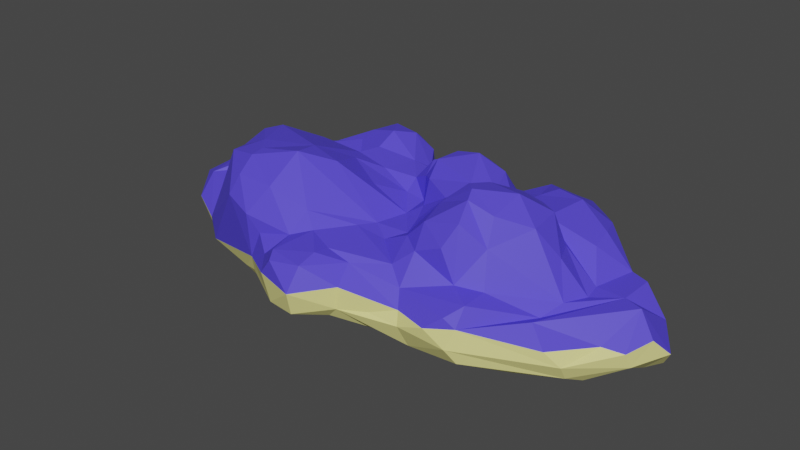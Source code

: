# Source: cloud_5.blend  (saved by Blender 3.6.11; exported with 4.5.12 LTS)
import bpy
from mathutils import Matrix  # noqa: F401  (used for matrix-valued properties, if any)

bpy.ops.wm.read_factory_settings(use_empty=True)
scene = bpy.context.scene
scene.name = 'Scene'

# ---- materials (node trees are filled in below, after node groups)
mat_material_001 = bpy.data.materials.new('Material.001')
mat_material_001.use_transparent_shadow = False
mat_material_002 = bpy.data.materials.new('Material.002')
mat_material_002.use_transparent_shadow = False

# ---- material node trees
mat_material_001.use_nodes = True; mat_material_001.node_tree.nodes.clear()
_N = mat_material_001.node_tree.nodes; _L = mat_material_001.node_tree.links
n0 = _N.new('ShaderNodeBsdfPrincipled'); n0.name = 'Principled BSDF'; n0.location = (10, 300)
n0.distribution = 'GGX'
n0.subsurface_method = 'RANDOM_WALK_SKIN'
n0.inputs[0].default_value = (0.8, 0.7579, 0.2715, 1.0)
n0.inputs[3].default_value = 1.45
n0.inputs[27].default_value = (0.0, 0.0, 0.0, 1.0)
n0.inputs[28].default_value = 1.0
n1 = _N.new('ShaderNodeOutputMaterial'); n1.name = 'Material Output'; n1.location = (300, 300)
_L.new(n0.outputs[0], n1.inputs[0])
n1.is_active_output = True
mat_material_002.use_nodes = True; mat_material_002.node_tree.nodes.clear()
_N = mat_material_002.node_tree.nodes; _L = mat_material_002.node_tree.links
n0 = _N.new('ShaderNodeBsdfPrincipled'); n0.name = 'Principled BSDF'; n0.location = (10, 300)
n0.distribution = 'GGX'
n0.subsurface_method = 'RANDOM_WALK_SKIN'
n0.inputs[0].default_value = (0.08932, 0.06337, 0.8, 1.0)
n0.inputs[3].default_value = 1.45
n0.inputs[27].default_value = (0.0, 0.0, 0.0, 1.0)
n0.inputs[28].default_value = 1.0
n1 = _N.new('ShaderNodeOutputMaterial'); n1.name = 'Material Output'; n1.location = (300, 300)
_L.new(n0.outputs[0], n1.inputs[0])
n1.is_active_output = True

# ---- world
world_world = bpy.data.worlds.new('World'); scene.world = world_world
world_world.use_nodes = True; world_world.node_tree.nodes.clear()
_N = world_world.node_tree.nodes; _L = world_world.node_tree.links
n0 = _N.new('ShaderNodeOutputWorld'); n0.name = 'World Output'; n0.location = (300, 300)
n1 = _N.new('ShaderNodeBackground'); n1.name = 'Background'; n1.location = (10, 300)
n1.inputs[0].default_value = (0.05088, 0.05088, 0.05088, 1.0)
_L.new(n1.outputs[0], n0.inputs[0])
n0.is_active_output = True
world_world.color = (0.05088, 0.05088, 0.05088)
world_world.use_sun_shadow = False
world_world.sun_shadow_jitter_overblur = 0.0

# ---- meshes
me_mesh = bpy.data.meshes.new('Mesh')
me_mesh.from_pydata([(-62.85, 1.844, -36.44), (-7.409, 7.354, -77.95), (-93.54, 11.67, -82.7), (201.8, 5.819, -4.793), (-209.4, 11.08, -33.19), (-171.4, 20.65, 73.46), (-152.2, 28.98, -107.4), (271.2, 25.02, -76.88), (75.58, 41.04, -158.0), (67.61, 42.21, 127.8), (-80.69, 34.51, 132.9), (247.2, 20.36, -82.81), (228.1, 30.99, 86.75), (-177.6, 54.82, -130.1), (-329.5, 36.87, -40.11), (-119.3, 70.97, 134.5), (34.48, 65.26, 152.1), (-31.77, 49.54, -152.1), (-346.2, 30.22, -8.685), (-281.8, 41.86, 56.56), (-2.623, 60.37, 186.3), (320.2, 55.98, -76.55), (-235.1, 75.8, -108.8), (-269.3, 74.57, -67.9), (-344.6, 73.28, 1.015), (70.75, 69.98, 140.3), (145.6, 79.0, 138.9), (264.5, 88.85, -95.27), (-0.1887, 90.45, 194.4), (63.95, 107.3, -142.8), (-295.4, 95.63, -7.588), (227.9, 118.2, -73.32), (131.5, 134.5, -146.0), (-264.2, 78.64, 30.48), (0.9484, 124.5, 149.3), (-125.1, 125.9, 133.6), (115.8, 133.8, -88.54), (53.38, 156.0, -104.1), (-112.8, 161.7, -130.4), (-238.5, 148.8, 27.44), (221.6, 127.6, -8.15), (-27.0, 134.9, -94.64), (-135.8, 147.8, -86.18), (-211.8, 169.6, -16.91), (-53.68, 141.7, 103.0), (169.0, 147.7, 57.1), (64.87, 173.0, -90.8), (-7.509, 137.3, -86.55), (-38.78, 148.1, -75.91), (-102.8, 190.0, 65.66), (94.18, 162.6, 71.39), (167.6, 191.6, -1.894), (11.7, 156.1, -35.13), (-101.3, 153.2, -42.51), (46.2, 121.0, 41.37), (103.8, 174.1, -2.823), (32.32, 134.2, -4.746), (-10.58, 130.8, -26.53), (17.04, 0.0, -20.89), (287.8, 88.96, -38.48), (224.0, 123.6, -102.8), (172.7, 138.5, -131.0), (135.6, 112.8, -183.8), (105.0, 124.0, -170.2), (34.89, 111.2, -132.5), (-51.96, 99.95, -137.2), (-139.7, 104.3, -143.6), (-261.9, 86.96, -45.35), (-259.1, 93.52, -25.97), (-210.3, 164.3, 71.17), (-261.3, 54.73, 71.86), (-46.11, 119.4, 167.3), (2.465, 119.0, 175.7), (28.87, 110.4, 123.8), (-167.1, 121.9, -132.0), (-181.6, 132.4, -88.24), (-222.7, 111.1, -96.34), (-247.7, 102.3, 28.95), (-166.5, 134.0, 121.5), (-103.8, 107.2, 133.3), (-35.49, 125.4, 113.1), (70.3, 112.5, 98.32), (92.82, 96.53, 112.3), (147.2, 108.3, 86.2), (231.1, 80.02, 43.18), (177.5, 104.3, 72.15), (240.7, 88.37, 12.43), (179.2, 129.5, -60.77), (159.6, 133.4, -76.02), (116.8, 129.4, -124.9), (84.93, 122.7, -126.4), (-88.67, 145.7, -148.1), (-148.0, 137.7, -119.8), (-221.7, 135.4, -45.12), (-234.7, 135.9, 56.92), (-162.1, 175.6, 84.51), (-158.5, 159.3, 109.7), (-0.09344, 119.9, 125.8), (253.1, 85.73, -18.67), (206.1, 124.2, -43.12), (-69.17, 164.6, -116.2), (-224.9, 167.4, 3.599), (92.95, 131.8, 86.42), (198.9, 164.1, 11.16), (129.9, 157.5, -46.82), (28.05, 162.0, -101.3), (-88.35, 169.5, -93.7), (-90.99, 155.0, -68.31), (-115.4, 142.6, -59.55), (-182.8, 176.6, 43.27), (-160.6, 178.8, 67.76), (30.3, 116.4, 64.0), (128.5, 146.9, 85.79), (140.7, 174.5, 71.59), (165.7, 180.3, 42.04), (149.1, 176.4, -37.63), (68.04, 191.5, -64.09), (26.65, 180.9, -38.41), (2.081, 165.1, -61.87), (68.1, 135.9, 68.85), (86.94, 169.8, 33.25), (128.5, 198.4, 32.42), (124.7, 191.1, -7.216), (90.41, 175.6, -19.01), (18.17, 129.6, -23.26), (-86.1, 158.0, -17.61), (-70.62, 174.9, 32.75), (4.242, 122.2, 46.48), (40.87, 126.9, 17.55), (-12.42, 142.8, -46.19), (-54.74, 147.2, -36.22), (-36.32, 145.0, 4.539), (13.48, 121.4, 3.938), (107.7, 4.668, 14.69), (-65.78, 0.5002, -1.899), (10.85, 1.15, 27.09), (122.5, 7.527, -43.41), (69.55, 7.889, -70.34), (-147.1, 7.289, 12.87), (-63.57, 4.422, 43.06), (36.96, 7.691, 63.54), (-56.84, 12.18, 77.75), (174.2, 12.9, 43.89), (187.2, 21.25, -79.0), (-5.571, 17.19, -108.4), (-65.49, 21.96, -114.8), (-151.3, 7.772, -25.52), (-208.0, 9.518, 17.86), (47.73, 16.65, 90.86), (208.2, 42.41, -121.1), (-50.39, 26.15, 111.9), (133.4, 22.71, 83.05), (-229.3, 22.24, -67.82), (-75.84, 35.09, -133.4), (214.4, 31.97, 76.13), (-257.6, 19.89, 64.79), (-149.5, 40.75, 116.6), (262.2, 22.52, 41.69), (-232.8, 43.55, -102.5), (-292.2, 17.16, -6.561), (-46.77, 45.56, 154.1), (20.75, 50.77, 148.9), (115.0, 36.98, 124.3), (169.1, 34.84, 109.4), (285.9, 20.27, 36.77), (146.2, 56.58, -148.9), (-277.1, 38.48, -71.51), (-325.8, 24.59, -27.46), (-282.2, 20.6, 45.84), (-119.7, 51.45, 131.4), (276.6, 30.39, 59.36), (267.8, 43.37, -97.22), (66.55, 68.82, -170.6), (-220.0, 68.47, -119.7), (-322.7, 19.21, 21.45), (184.9, 45.83, 129.5), (175.8, 64.61, 140.2), (326.0, 38.96, 8.664), (321.7, 16.69, -31.32), (301.9, 46.38, -94.61), (214.6, 69.75, -131.4), (143.8, 84.78, -194.4), (100.6, 77.21, -188.6), (-78.22, 87.26, -142.1), (-288.9, 53.82, -65.1), (-319.1, 91.26, -29.8), (-351.5, 51.33, -7.395), (-322.8, 53.84, 37.75), (-40.48, 59.64, 181.0), (108.6, 64.51, 136.0), (277.0, 49.18, 70.29), (351.5, 46.86, -30.73), (289.1, 89.37, -84.92), (269.8, 64.26, -100.7), (-151.8, 76.2, -139.2), (35.64, 93.16, 150.6), (183.5, 88.17, 130.7), (298.3, 63.26, 27.35), (322.4, 58.23, 16.72), (312.7, 89.53, -29.06), (211.5, 117.9, -137.1), (184.8, 105.4, -171.0), (64.39, 91.51, -163.1), (-109.5, 91.76, -137.7), (-318.6, 83.71, 16.22), (-235.7, 38.41, 91.08), (-79.4, 94.84, 149.9), (-54.12, 92.49, 180.2), (104.3, 80.36, 128.8), (178.9, 105.3, 108.8), (236.9, 88.25, 67.08), (260.6, 67.7, 80.47), (-177.4, 20.48, -76.97), (261.9, 14.06, -6.183), (120.5, 56.16, -181.9), (-344.6, 39.98, 20.49), (320.1, 40.22, -73.27), (-341.2, 66.75, -34.48), (336.8, 20.93, -47.59), (-6.435, 80.13, -153.0), (339.2, 69.25, -10.02), (95.38, 99.52, -181.8), (166.6, 95.66, 130.2), (158.3, 112.9, -181.7), (-37.19, 114.6, 182.2), (-102.2, 114.1, -147.2), (-59.08, 117.9, 128.5), (249.9, 88.05, -40.67), (-48.94, 143.2, -127.0), (-127.8, 158.3, -100.7), (-242.7, 149.4, -0.7302), (-109.3, 157.2, 107.6), (169.7, 165.3, -47.46), (102.6, 175.9, -69.1), (12.33, 117.5, -113.3), (-168.5, 144.7, -56.32), (-159.4, 158.6, -39.62), (-112.0, 182.4, 27.59), (-6.907, 124.4, 69.13), (192.0, 164.1, -36.72), (118.7, 170.8, -27.16), (34.82, 184.0, -66.78), (26.36, 172.7, -66.56), (134.6, 192.2, 47.9), (114.6, 196.1, 19.18), (28.06, 161.8, -20.65), (70.32, 158.5, 2.821)], [], [(135, 58, 133), (134, 0, 58), (133, 58, 136), (58, 137, 136), (0, 137, 58), (1, 137, 0), (134, 139, 138), (135, 139, 134), (135, 140, 139), (133, 140, 135), (0, 2, 1), (134, 146, 0), (146, 2, 0), (138, 146, 134), (139, 140, 141), (133, 142, 140), (3, 133, 136), (3, 136, 143), (136, 137, 143), (1, 144, 137), (144, 1, 145), (2, 145, 1), (2, 146, 212), (4, 212, 146), (138, 147, 146), (139, 141, 138), (5, 138, 141), (150, 141, 148), (140, 148, 141), (140, 142, 148), (133, 3, 142), (149, 143, 137), (6, 145, 2), (146, 147, 4), (4, 147, 168), (138, 5, 147), (5, 141, 150), (151, 148, 142), (142, 3, 157), (143, 7, 3), (8, 149, 137), (137, 144, 8), (6, 2, 212), (152, 212, 4), (168, 147, 155), (5, 155, 147), (150, 156, 5), (9, 150, 148), (9, 148, 151), (151, 142, 157), (145, 8, 144), (153, 8, 145), (6, 153, 145), (159, 152, 4), (159, 4, 168), (5, 156, 155), (10, 156, 150), (162, 9, 151), (162, 151, 154), (151, 157, 154), (11, 7, 143), (153, 6, 158), (212, 158, 6), (152, 158, 212), (159, 166, 152), (12, 154, 157), (3, 213, 157), (213, 3, 7), (143, 149, 11), (149, 8, 165), (153, 17, 8), (153, 13, 17), (158, 152, 166), (167, 166, 159), (205, 155, 156), (150, 160, 10), (161, 160, 150), (9, 161, 150), (154, 163, 162), (175, 163, 154), (154, 12, 175), (157, 213, 164), (13, 153, 158), (166, 167, 14), (10, 169, 156), (15, 156, 169), (161, 9, 16), (16, 9, 162), (175, 12, 170), (157, 170, 12), (164, 170, 157), (11, 171, 7), (149, 171, 11), (172, 214, 8), (8, 214, 165), (17, 172, 8), (13, 183, 17), (173, 158, 166), (14, 167, 18), (159, 174, 167), (168, 174, 159), (18, 167, 174), (18, 174, 215), (168, 215, 174), (155, 215, 168), (19, 155, 205), (205, 156, 15), (10, 160, 169), (20, 160, 161), (20, 161, 16), (16, 162, 189), (176, 189, 162), (163, 175, 162), (162, 175, 176), (190, 176, 170), (176, 175, 170), (164, 177, 170), (177, 190, 170), (213, 177, 164), (177, 213, 178), (7, 178, 213), (171, 179, 7), (7, 179, 216), (21, 216, 179), (180, 171, 149), (165, 180, 149), (214, 180, 165), (214, 181, 180), (172, 182, 214), (181, 214, 182), (173, 13, 158), (166, 184, 173), (14, 184, 166), (173, 184, 22), (217, 184, 14), (23, 184, 217), (18, 217, 14), (23, 217, 185), (18, 186, 217), (185, 217, 24), (24, 217, 186), (18, 215, 186), (155, 187, 215), (186, 215, 24), (24, 215, 187), (160, 188, 169), (20, 188, 160), (169, 188, 15), (16, 189, 25), (26, 189, 176), (211, 190, 197), (177, 198, 190), (197, 190, 198), (177, 178, 191), (191, 178, 218), (7, 216, 178), (178, 216, 218), (21, 191, 216), (216, 191, 218), (21, 179, 192), (171, 193, 179), (192, 179, 27), (27, 179, 193), (180, 193, 171), (17, 219, 172), (172, 219, 202), (219, 17, 183), (194, 183, 13), (173, 194, 13), (19, 187, 155), (19, 205, 70), (15, 188, 207), (207, 188, 28), (28, 188, 20), (25, 195, 16), (20, 16, 28), (28, 16, 195), (26, 176, 196), (176, 190, 196), (211, 196, 190), (199, 197, 198), (191, 220, 177), (177, 220, 198), (21, 199, 191), (191, 199, 220), (198, 220, 199), (21, 192, 59), (59, 192, 27), (227, 59, 27), (27, 193, 200), (201, 193, 180), (201, 200, 193), (181, 201, 180), (181, 182, 221), (202, 221, 172), (172, 221, 182), (29, 221, 202), (194, 203, 183), (22, 194, 173), (23, 76, 22), (22, 184, 23), (24, 204, 185), (30, 185, 204), (187, 204, 24), (19, 204, 187), (205, 15, 78), (15, 207, 206), (208, 195, 25), (189, 208, 25), (26, 208, 189), (222, 208, 26), (82, 208, 222), (196, 222, 26), (196, 209, 222), (196, 211, 210), (210, 211, 197), (210, 197, 199), (199, 21, 59), (31, 227, 27), (200, 60, 27), (31, 27, 60), (200, 201, 61), (61, 201, 223), (62, 223, 181), (181, 223, 201), (61, 223, 32), (32, 223, 62), (181, 221, 62), (62, 221, 63), (29, 63, 221), (62, 63, 32), (29, 202, 64), (64, 202, 219), (219, 65, 64), (183, 65, 219), (203, 194, 66), (22, 66, 194), (23, 185, 67), (30, 68, 185), (68, 67, 185), (30, 204, 68), (68, 204, 33), (33, 204, 19), (70, 205, 78), (206, 207, 71), (71, 207, 224), (72, 224, 28), (28, 224, 207), (34, 71, 72), (72, 71, 224), (28, 195, 72), (72, 195, 73), (208, 73, 195), (72, 73, 34), (210, 84, 196), (196, 84, 209), (85, 209, 84), (210, 199, 59), (227, 98, 59), (61, 60, 200), (61, 31, 60), (225, 65, 183), (203, 225, 183), (66, 225, 203), (74, 66, 22), (74, 22, 76), (23, 67, 76), (75, 76, 67), (33, 77, 68), (206, 79, 15), (78, 15, 35), (35, 15, 79), (35, 79, 226), (206, 226, 79), (206, 71, 226), (34, 80, 71), (226, 71, 80), (82, 73, 208), (81, 73, 82), (81, 82, 102), (222, 209, 82), (85, 83, 209), (102, 82, 83), (83, 82, 209), (85, 84, 86), (210, 59, 84), (98, 86, 59), (86, 84, 59), (99, 227, 87), (61, 88, 31), (87, 227, 88), (88, 227, 31), (89, 61, 32), (36, 88, 89), (89, 88, 61), (32, 63, 89), (89, 63, 90), (29, 90, 63), (89, 90, 36), (29, 64, 90), (90, 64, 37), (37, 64, 234), (64, 65, 234), (65, 225, 91), (91, 225, 66), (91, 66, 38), (74, 92, 66), (76, 92, 74), (38, 66, 92), (75, 67, 93), (68, 93, 67), (33, 19, 77), (70, 94, 19), (19, 94, 77), (39, 77, 94), (70, 69, 94), (69, 39, 94), (70, 78, 69), (69, 78, 95), (96, 95, 78), (35, 96, 78), (97, 80, 34), (238, 80, 97), (34, 73, 97), (81, 97, 73), (40, 86, 98), (40, 98, 99), (227, 99, 98), (87, 88, 36), (234, 65, 41), (65, 228, 41), (91, 228, 65), (38, 100, 91), (91, 100, 228), (41, 228, 100), (38, 92, 229), (76, 75, 92), (92, 75, 229), (42, 229, 75), (68, 230, 93), (77, 230, 68), (43, 93, 230), (101, 230, 39), (39, 230, 77), (43, 230, 101), (226, 231, 35), (35, 231, 96), (44, 231, 226), (44, 226, 80), (44, 80, 238), (238, 97, 81), (83, 85, 45), (45, 85, 86), (40, 103, 86), (99, 87, 232), (104, 232, 87), (87, 36, 104), (36, 233, 104), (36, 90, 233), (90, 37, 233), (46, 233, 37), (46, 37, 105), (37, 234, 105), (105, 234, 47), (47, 234, 41), (47, 41, 48), (41, 100, 48), (48, 100, 106), (38, 106, 100), (38, 229, 106), (107, 229, 42), (48, 106, 107), (107, 106, 229), (42, 235, 108), (75, 235, 42), (236, 108, 235), (93, 235, 75), (93, 236, 235), (43, 236, 93), (43, 101, 109), (39, 109, 101), (69, 109, 39), (69, 110, 109), (109, 110, 237), (49, 237, 110), (69, 95, 110), (49, 110, 95), (96, 231, 95), (95, 231, 49), (49, 231, 44), (81, 111, 238), (81, 102, 119), (50, 119, 102), (83, 112, 102), (102, 112, 50), (83, 113, 112), (45, 113, 83), (50, 112, 113), (86, 103, 45), (45, 103, 114), (51, 114, 103), (40, 239, 103), (239, 51, 103), (99, 239, 40), (51, 239, 115), (115, 239, 232), (99, 232, 239), (104, 115, 232), (104, 233, 240), (46, 116, 233), (233, 116, 240), (123, 240, 116), (123, 116, 117), (117, 116, 241), (242, 241, 46), (46, 241, 116), (52, 117, 242), (242, 117, 241), (46, 105, 242), (47, 118, 105), (105, 118, 242), (52, 242, 118), (42, 108, 107), (53, 107, 108), (53, 108, 236), (43, 237, 236), (109, 237, 43), (53, 236, 237), (238, 127, 44), (49, 44, 127), (81, 119, 111), (111, 119, 54), (54, 119, 246), (246, 119, 120), (50, 120, 119), (113, 243, 50), (50, 243, 120), (45, 243, 113), (45, 114, 243), (51, 121, 114), (114, 121, 243), (120, 243, 121), (121, 244, 120), (51, 122, 121), (121, 122, 244), (120, 244, 55), (55, 244, 122), (51, 115, 122), (122, 115, 240), (104, 240, 115), (55, 122, 240), (55, 240, 123), (123, 117, 245), (124, 245, 52), (52, 245, 117), (56, 245, 124), (48, 129, 47), (47, 129, 118), (52, 118, 129), (53, 237, 125), (126, 125, 237), (126, 237, 49), (49, 127, 126), (111, 127, 238), (54, 127, 111), (54, 246, 128), (56, 128, 246), (55, 246, 120), (55, 123, 246), (246, 123, 245), (56, 246, 245), (52, 129, 124), (57, 124, 129), (107, 130, 48), (48, 130, 129), (53, 130, 107), (57, 129, 130), (53, 125, 130), (57, 130, 125), (125, 131, 57), (57, 131, 132), (126, 131, 125), (132, 131, 126), (126, 127, 132), (54, 132, 127), (54, 128, 132), (132, 128, 56), (58, 135, 134), (56, 124, 132), (57, 132, 124)])
me_mesh.polygons.foreach_set('use_smooth', [True] * 490)
me_mesh.polygons.foreach_set('material_index', [0, 0, 0, 0, 0, 0, 0, 0, 0, 0, 0, 0, 0, 0, 0, 0, 0, 0, 0, 0, 0, 0, 0, 0, 0, 0, 0, 0, 0, 0, 0, 0, 0, 0, 0, 0, 0, 0, 0, 0, 0, 0, 0, 0, 0, 0, 0, 0, 0, 0, 0, 0, 0, 0, 0, 0, 0, 0, 0, 0, 0, 0, 0, 0, 0, 0, 0, 0, 0, 0, 0, 0, 0, 0, 0, 0, 0, 0, 0, 0, 0, 0, 0, 0, 0, 0, 0, 0, 0, 0, 0, 0, 0, 0, 0, 0, 0, 0, 0, 0, 0, 0, 0, 0, 0, 0, 0, 0, 0, 0, 0, 0, 0, 0, 0, 0, 0, 0, 0, 0, 0, 0, 0, 0, 0, 0, 0, 0, 0, 0, 0, 0, 0, 0, 0, 0, 0, 1, 0, 1, 0, 0, 0, 0, 0, 0, 0, 0, 0, 0, 0, 0, 0, 0, 0, 0, 0, 0, 0, 1, 0, 1, 1, 0, 0, 0, 0, 0, 0, 0, 1, 0, 0, 0, 0, 0, 0, 0, 0, 0, 1, 0, 0, 1, 1, 1, 1, 1, 1, 1, 0, 1, 0, 0, 0, 0, 1, 0, 0, 1, 0, 1, 1, 1, 1, 1, 1, 0, 0, 0, 1, 1, 1, 1, 1, 1, 1, 1, 1, 1, 1, 1, 1, 0, 0, 1, 1, 0, 1, 1, 1, 1, 1, 1, 1, 1, 1, 1, 1, 1, 1, 1, 1, 1, 1, 1, 1, 1, 1, 1, 1, 1, 1, 1, 1, 1, 1, 1, 1, 1, 1, 1, 1, 1, 1, 1, 1, 1, 1, 1, 1, 1, 1, 1, 1, 1, 1, 1, 1, 1, 1, 1, 1, 1, 1, 1, 1, 1, 1, 1, 1, 1, 1, 1, 1, 1, 1, 1, 1, 1, 1, 1, 1, 1, 1, 1, 1, 1, 1, 1, 1, 1, 1, 1, 1, 1, 1, 1, 1, 1, 1, 1, 1, 1, 1, 1, 1, 1, 1, 1, 1, 1, 1, 1, 1, 1, 1, 1, 1, 1, 1, 1, 1, 1, 1, 1, 1, 1, 1, 1, 1, 1, 1, 1, 1, 1, 1, 1, 1, 1, 1, 1, 1, 1, 1, 1, 1, 1, 1, 1, 1, 1, 1, 1, 1, 1, 1, 1, 1, 1, 1, 1, 1, 1, 1, 1, 1, 1, 1, 1, 1, 1, 1, 1, 1, 1, 1, 1, 1, 1, 1, 1, 1, 1, 1, 1, 1, 1, 1, 1, 1, 1, 1, 1, 1, 1, 1, 1, 1, 1, 1, 1, 1, 1, 1, 1, 1, 1, 1, 1, 1, 1, 1, 1, 1, 1, 1, 1, 1, 1, 1, 1, 1, 1, 1, 1, 1, 1, 1, 1, 1, 1, 1, 1, 1, 1, 1, 1, 1, 1, 1, 1, 1, 1, 1, 1, 1, 1, 1, 1, 1, 1, 1, 1, 1, 1, 1, 1, 1, 1, 1, 1, 1, 1, 1, 1, 1, 0, 1, 1])
_k = set([(0, 1), (0, 2), (0, 58), (0, 134), (0, 137), (0, 146), (1, 2), (1, 137), (1, 144), (1, 145), (2, 6), (2, 145), (2, 146), (2, 212), (3, 7), (3, 133), (3, 136), (3, 142), (3, 143), (3, 157), (3, 213), (4, 146), (4, 147), (4, 152), (4, 159), (4, 168), (4, 212), (5, 138), (5, 141), (5, 150), (5, 155), (5, 156), (6, 145), (6, 153), (6, 158), (6, 212), (7, 11), (7, 143), (7, 171), (7, 178), (7, 179), (7, 213), (7, 216), (8, 17), (8, 137), (8, 144), (8, 145), (8, 149), (8, 153), (8, 165), (8, 172), (8, 214), (9, 16), (9, 148), (9, 150), (9, 151), (9, 161), (9, 162), (10, 150), (10, 156), (10, 160), (10, 169), (11, 143), (11, 149), (11, 171), (12, 154), (12, 157), (12, 170), (12, 175), (13, 17), (13, 153), (13, 158), (13, 173), (13, 183), (13, 194), (14, 18), (14, 166), (14, 167), (14, 217), (15, 35), (15, 78), (15, 79), (15, 156), (15, 169), (15, 188), (15, 205), (15, 206), (15, 207), (16, 20), (16, 25), (16, 28), (16, 161), (16, 162), (16, 189), (16, 195), (17, 153), (17, 172), (17, 219), (18, 167), (18, 174), (18, 186), (18, 215), (18, 217), (19, 33), (19, 70), (19, 77), (19, 94), (19, 155), (19, 187), (19, 204), (19, 205), (20, 28), (20, 160), (20, 161), (20, 188), (21, 59), (21, 179), (21, 191), (21, 192), (21, 199), (21, 216), (22, 23), (22, 66), (22, 74), (22, 76), (22, 173), (22, 184), (22, 194), (23, 67), (23, 76), (23, 184), (23, 185), (23, 217), (24, 185), (24, 186), (24, 187), (24, 204), (24, 215), (24, 217), (25, 189), (25, 208), (26, 176), (26, 189), (26, 208), (26, 222), (27, 31), (27, 60), (27, 179), (27, 192), (27, 193), (27, 200), (27, 227), (28, 72), (28, 188), (28, 195), (28, 207), (28, 224), (29, 63), (29, 64), (29, 90), (29, 202), (29, 221), (30, 68), (30, 185), (30, 204), (31, 60), (31, 61), (31, 88), (31, 227), (32, 61), (32, 62), (32, 63), (32, 89), (32, 223), (33, 68), (33, 77), (33, 204), (34, 71), (34, 72), (34, 73), (34, 80), (34, 97), (35, 78), (35, 79), (35, 96), (35, 226), (35, 231), (36, 87), (36, 88), (36, 89), (36, 90), (36, 104), (36, 233), (37, 46), (37, 64), (37, 90), (37, 105), (37, 233), (37, 234), (38, 66), (38, 91), (38, 92), (38, 100), (38, 106), (38, 229), (39, 69), (39, 77), (39, 94), (39, 101), (39, 109), (39, 230), (40, 86), (40, 98), (40, 99), (40, 103), (40, 239), (41, 48), (41, 65), (41, 100), (41, 228), (41, 234), (42, 75), (42, 107), (42, 108), (42, 235), (43, 93), (43, 101), (43, 109), (43, 230), (43, 236), (43, 237), (44, 49), (44, 80), (44, 127), (44, 226), (44, 231), (44, 238), (45, 83), (45, 85), (45, 86), (45, 103), (45, 113), (45, 114), (45, 243), (46, 105), (46, 116), (46, 233), (46, 241), (46, 242), (47, 48), (47, 105), (47, 118), (47, 129), (47, 234), (48, 100), (48, 106), (48, 107), (48, 129), (48, 130), (49, 95), (49, 110), (49, 126), (49, 127), (49, 231), (49, 237), (50, 102), (50, 112), (50, 113), (50, 119), (50, 120), (50, 243), (51, 103), (51, 114), (51, 115), (51, 121), (51, 122), (51, 239), (52, 117), (52, 118), (52, 124), (52, 129), (52, 242), (52, 245), (53, 107), (53, 108), (53, 125), (53, 130), (53, 236), (53, 237), (54, 111), (54, 119), (54, 127), (54, 128), (54, 132), (54, 246), (55, 120), (55, 122), (55, 123), (55, 240), (55, 244), (55, 246), (56, 124), (56, 128), (56, 132), (56, 245), (56, 246), (57, 124), (57, 125), (57, 129), (57, 130), (57, 131), (57, 132), (58, 133), (58, 134), (58, 135), (58, 136), (58, 137), (59, 84), (59, 86), (59, 98), (59, 192), (59, 199), (59, 210), (59, 227), (60, 61), (60, 200), (61, 88), (61, 89), (61, 200), (61, 201), (61, 223), (62, 63), (62, 181), (62, 221), (62, 223), (63, 89), (63, 90), (63, 221), (64, 65), (64, 90), (64, 202), (64, 219), (64, 234), (65, 91), (65, 183), (65, 219), (65, 225), (65, 228), (65, 234), (66, 74), (66, 91), (66, 92), (66, 194), (66, 203), (66, 225), (67, 68), (67, 75), (67, 76), (67, 93), (67, 185), (68, 77), (68, 93), (68, 185), (68, 204), (68, 230), (69, 70), (69, 78), (69, 94), (69, 95), (69, 109), (70, 78), (70, 94), (70, 205), (71, 72), (71, 80), (71, 206), (71, 207), (71, 224), (71, 226), (72, 73), (72, 195), (72, 224), (73, 81), (73, 82), (73, 97), (73, 195), (73, 208), (74, 76), (74, 92), (75, 76), (75, 92), (75, 93), (75, 229), (75, 235), (76, 92), (77, 94), (77, 230), (78, 95), (78, 96), (78, 205), (79, 206), (79, 226), (80, 97), (80, 226), (80, 238), (81, 82), (81, 97), (81, 102), (81, 111), (81, 119), (81, 238), (82, 83), (82, 102), (82, 208), (82, 209), (82, 222), (83, 85), (83, 102), (83, 112), (83, 113), (83, 209), (84, 85), (84, 86), (84, 196), (84, 209), (84, 210), (85, 86), (85, 209), (86, 98), (86, 103), (87, 88), (87, 99), (87, 104), (87, 227), (87, 232), (88, 89), (88, 227), (89, 90), (90, 233), (91, 100), (91, 225), (91, 228), (92, 229), (93, 230), (93, 235), (93, 236), (95, 96), (95, 110), (95, 231), (96, 231), (98, 99), (98, 227), (99, 227), (99, 232), (99, 239), (100, 106), (100, 228), (101, 109), (101, 230), (102, 112), (102, 119), (103, 114), (103, 239), (104, 115), (104, 232), (104, 233), (104, 240), (105, 118), (105, 234), (105, 242), (106, 107), (106, 229), (107, 108), (107, 130), (108, 235), (108, 236), (109, 110), (109, 237), (110, 237), (111, 119), (111, 127), (111, 238), (112, 113), (113, 243), (114, 121), (114, 243), (115, 122), (115, 232), (115, 239), (115, 240), (116, 117), (116, 123), (116, 233), (116, 240), (116, 241), (117, 123), (117, 241), (117, 242), (117, 245), (118, 129), (118, 242), (119, 120), (119, 246), (120, 121), (120, 243), (120, 244), (120, 246), (121, 243), (121, 244), (122, 240), (122, 244), (123, 240), (123, 245), (123, 246), (124, 129), (124, 132), (124, 245), (125, 126), (125, 130), (125, 131), (125, 237), (126, 127), (126, 132), (126, 237), (127, 132), (127, 238), (128, 132), (128, 246), (129, 130), (131, 132), (133, 135), (133, 136), (133, 142), (134, 135), (134, 138), (134, 139), (134, 146), (135, 139), (135, 140), (136, 137), (136, 143), (137, 143), (137, 144), (137, 149), (138, 139), (138, 141), (138, 146), (138, 147), (139, 140), (139, 141), (140, 141), (140, 142), (140, 148), (141, 148), (141, 150), (142, 148), (142, 151), (142, 157), (143, 149), (144, 145), (145, 153), (146, 147), (146, 212), (147, 155), (147, 168), (148, 150), (148, 151), (149, 165), (149, 171), (149, 180), (150, 156), (150, 160), (150, 161), (151, 154), (151, 157), (151, 162), (152, 158), (152, 159), (152, 166), (152, 212), (153, 158), (154, 157), (154, 162), (154, 163), (154, 175), (155, 156), (155, 168), (155, 187), (155, 205), (155, 215), (156, 169), (156, 205), (157, 164), (157, 170), (157, 213), (158, 166), (158, 173), (158, 212), (159, 166), (159, 167), (159, 168), (159, 174), (160, 161), (160, 169), (160, 188), (162, 163), (162, 175), (162, 176), (162, 189), (163, 175), (164, 170), (164, 177), (164, 213), (165, 180), (166, 167), (166, 173), (166, 184), (167, 174), (168, 174), (168, 215), (169, 188), (170, 175), (170, 176), (170, 177), (170, 190), (171, 179), (171, 180), (171, 193), (172, 182), (172, 202), (172, 214), (172, 219), (172, 221), (173, 184), (173, 194), (174, 215), (175, 176), (176, 189), (176, 190), (176, 196), (177, 178), (177, 190), (177, 191), (177, 198), (177, 213), (177, 220), (178, 191), (178, 213), (178, 216), (178, 218), (179, 192), (179, 193), (179, 216), (180, 181), (180, 193), (180, 201), (180, 214), (181, 182), (181, 201), (181, 214), (181, 221), (181, 223), (182, 214), (182, 221), (183, 194), (183, 203), (183, 219), (183, 225), (184, 217), (185, 204), (185, 217), (186, 215), (186, 217), (187, 204), (187, 215), (188, 207), (189, 208), (190, 196), (190, 197), (190, 198), (190, 211), (191, 199), (191, 216), (191, 218), (191, 220), (193, 200), (193, 201), (194, 203), (195, 208), (196, 209), (196, 210), (196, 211), (196, 222), (197, 198), (197, 199), (197, 210), (197, 211), (198, 199), (198, 220), (199, 210), (199, 220), (200, 201), (201, 223), (202, 219), (202, 221), (203, 225), (206, 207), (206, 226), (207, 224), (208, 222), (209, 222), (210, 211), (216, 218), (226, 231), (232, 239), (233, 240), (235, 236), (236, 237), (241, 242), (245, 246)])
me_mesh.attributes.new('sharp_edge', 'BOOLEAN', 'EDGE').data.foreach_set('value', [ (min(e.vertices), max(e.vertices)) in _k for e in me_mesh.edges])
_uv = me_mesh.uv_layers.new(name='map1')
_uv.uv.foreach_set('vector', [0.154, 0.3885, 0.2039, 0.4065, 0.1452, 0.4983, 0.2032, 0.3108, 0.24, 0.3222, 0.2039, 0.4065, 0.1452, 0.4983, 0.2039, 0.4065, 0.2049, 0.5282, 0.2039, 0.4065, 0.2465, 0.4762, 0.2049, 0.5282, 0.24, 0.3222, 0.2465, 0.4762, 0.2039, 0.4065, 0.2728, 0.3932, 0.2465, 0.4762, 0.24, 0.3222, 0.2032, 0.3108, 0.1552, 0.3029, 0.2082, 0.2181, 0.154, 0.3885, 0.1552, 0.3029, 0.2032, 0.3108, 0.154, 0.3885, 0.1101, 0.409, 0.1552, 0.3029, 0.1452, 0.4983, 0.1101, 0.409, 0.154, 0.3885, 0.24, 0.3222, 0.2994, 0.2996, 0.2728, 0.3932, 0.2032, 0.3108, 0.2506, 0.2224, 0.24, 0.3222, 0.2506, 0.2224, 0.2994, 0.2996, 0.24, 0.3222, 0.2082, 0.2181, 0.2506, 0.2224, 0.2032, 0.3108, 0.1552, 0.3029, 0.1101, 0.409, 0.1182, 0.3025, 0.1452, 0.4983, 0.09998, 0.5651, 0.1101, 0.409, 0.1441, 0.6066, 0.1452, 0.4983, 0.2049, 0.5282, 0.1441, 0.6066, 0.2049, 0.5282, 0.2311, 0.6085, 0.2049, 0.5282, 0.2465, 0.4762, 0.2311, 0.6085, 0.2728, 0.3932, 0.3075, 0.4028, 0.2465, 0.4762, 0.3075, 0.4028, 0.2728, 0.3932, 0.3297, 0.3384, 0.2994, 0.2996, 0.3297, 0.3384, 0.2728, 0.3932, 0.2994, 0.2996, 0.2506, 0.2224, 0.3152, 0.2062, 0.2735, 0.1603, 0.3152, 0.2062, 0.2506, 0.2224, 0.2082, 0.2181, 0.2178, 0.1499, 0.2506, 0.2224, 0.1552, 0.3029, 0.1182, 0.3025, 0.2082, 0.2181, 0.152, 0.1776, 0.2082, 0.2181, 0.1182, 0.3025, 0.08316, 0.3022, 0.1182, 0.3025, 0.08032, 0.4149, 0.1101, 0.409, 0.08032, 0.4149, 0.1182, 0.3025, 0.1101, 0.409, 0.09998, 0.5651, 0.08032, 0.4149, 0.1452, 0.4983, 0.1441, 0.6066, 0.09998, 0.5651, 0.2765, 0.6423, 0.2311, 0.6085, 0.2465, 0.4762, 0.344, 0.2414, 0.3297, 0.3384, 0.2994, 0.2996, 0.2506, 0.2224, 0.2178, 0.1499, 0.2735, 0.1603, 0.2735, 0.1603, 0.2178, 0.1499, 0.2079, 0.06209, 0.2082, 0.2181, 0.152, 0.1776, 0.2178, 0.1499, 0.152, 0.1776, 0.1182, 0.3025, 0.08316, 0.3022, 0.06986, 0.5113, 0.08032, 0.4149, 0.09998, 0.5651, 0.09998, 0.5651, 0.1441, 0.6066, 0.08376, 0.6629, 0.2311, 0.6085, 0.2098, 0.7007, 0.1441, 0.6066, 0.3472, 0.5047, 0.2765, 0.6423, 0.2465, 0.4762, 0.2465, 0.4762, 0.3075, 0.4028, 0.3472, 0.5047, 0.344, 0.2414, 0.2994, 0.2996, 0.3152, 0.2062, 0.3181, 0.147, 0.3152, 0.2062, 0.2735, 0.1603, 0.2079, 0.06209, 0.2178, 0.1499, 0.1816, 0.08467, 0.152, 0.1776, 0.1816, 0.08467, 0.2178, 0.1499, 0.08316, 0.3022, 0.1052, 0.1925, 0.152, 0.1776, 0.04197, 0.4292, 0.08316, 0.3022, 0.08032, 0.4149, 0.04197, 0.4292, 0.08032, 0.4149, 0.06986, 0.5113, 0.06986, 0.5113, 0.09998, 0.5651, 0.08376, 0.6629, 0.3297, 0.3384, 0.3472, 0.5047, 0.3075, 0.4028, 0.3553, 0.3319, 0.3472, 0.5047, 0.3297, 0.3384, 0.344, 0.2414, 0.3553, 0.3319, 0.3297, 0.3384, 0.2659, 0.06317, 0.3181, 0.147, 0.2735, 0.1603, 0.2659, 0.06317, 0.2735, 0.1603, 0.2079, 0.06209, 0.152, 0.1776, 0.1052, 0.1925, 0.1816, 0.08467, 0.06985, 0.2643, 0.1052, 0.1925, 0.08316, 0.3022, 0.03317, 0.482, 0.04197, 0.4292, 0.06986, 0.5113, 0.03317, 0.482, 0.06986, 0.5113, 0.06029, 0.6026, 0.06986, 0.5113, 0.08376, 0.6629, 0.06029, 0.6026, 0.2208, 0.6754, 0.2098, 0.7007, 0.2311, 0.6085, 0.3553, 0.3319, 0.344, 0.2414, 0.3612, 0.1521, 0.3152, 0.2062, 0.3612, 0.1521, 0.344, 0.2414, 0.3181, 0.147, 0.3612, 0.1521, 0.3152, 0.2062, 0.2659, 0.06317, 0.3373, 0.09581, 0.3181, 0.147, 0.04539, 0.6151, 0.06029, 0.6026, 0.08376, 0.6629, 0.1441, 0.6066, 0.1333, 0.6734, 0.08376, 0.6629, 0.1333, 0.6734, 0.1441, 0.6066, 0.2098, 0.7007, 0.2311, 0.6085, 0.2765, 0.6423, 0.2208, 0.6754, 0.2765, 0.6423, 0.3472, 0.5047, 0.3244, 0.581, 0.3553, 0.3319, 0.3684, 0.3854, 0.3472, 0.5047, 0.6919, 0.7752, 0.7137, 0.6859, 0.7137, 0.8204, 0.3612, 0.1521, 0.3181, 0.147, 0.3373, 0.09581, 0.2981, 0.03136, 0.3373, 0.09581, 0.2659, 0.06317, 0.1525, 0.1035, 0.1816, 0.08467, 0.1052, 0.1925, 0.08316, 0.3022, 0.04158, 0.2972, 0.06985, 0.2643, 0.03237, 0.373, 0.04158, 0.2972, 0.08316, 0.3022, 0.04197, 0.4292, 0.03237, 0.373, 0.08316, 0.3022, 0.06029, 0.6026, 0.03589, 0.545, 0.03317, 0.482, 0.01316, 0.5582, 0.03589, 0.545, 0.06029, 0.6026, 0.06029, 0.6026, 0.04539, 0.6151, 0.01316, 0.5582, 0.08376, 0.6629, 0.1333, 0.6734, 0.0829, 0.6901, 0.3806, 0.2198, 0.3553, 0.3319, 0.3612, 0.1521, 0.3373, 0.09581, 0.2981, 0.03136, 0.3155, 0.03068, 0.7271, 0.1194, 0.7473, 0.1555, 0.7387, 0.1939, 0.7685, 0.1511, 0.7387, 0.1939, 0.7473, 0.1555, 0.2647, 0.8263, 0.2647, 0.8813, 0.2475, 0.8315, 0.02918, 0.388, 0.04197, 0.4292, 0.03317, 0.482, 0.9419, 0.0176, 0.9524, 0.08732, 0.9479, 0.1476, 0.08376, 0.6629, 0.06319, 0.675, 0.04539, 0.6151, 0.0829, 0.6901, 0.06319, 0.675, 0.08376, 0.6629, 0.2208, 0.6754, 0.2369, 0.7024, 0.2098, 0.7007, 0.2765, 0.6423, 0.2369, 0.7024, 0.2208, 0.6754, 0.1553, 0.8567, 0.1282, 0.9057, 0.1208, 0.8508, 0.3472, 0.5047, 0.3659, 0.5605, 0.3244, 0.581, 0.1591, 0.7659, 0.1553, 0.8567, 0.1208, 0.8508, 0.01791, 0.9471, 0.05834, 0.8642, 0.1208, 0.8657, 0.8503, 0.672, 0.8252, 0.6452, 0.8294, 0.5857, 0.8398, 0.5203, 0.8239, 0.511, 0.8339, 0.4807, 0.2659, 0.06317, 0.2434, 0.0231, 0.2981, 0.03136, 0.2079, 0.06209, 0.2434, 0.0231, 0.2659, 0.06317, 0.2841, 0.004662, 0.2981, 0.03136, 0.2434, 0.0231, 0.2841, 0.004662, 0.2434, 0.0231, 0.2546, -3.94e-08, 0.7318, 0.3643, 0.7593, 0.4366, 0.7354, 0.4175, 0.7271, 0.3298, 0.7593, 0.4366, 0.7318, 0.3643, 0.7536, 0.3552, 0.7271, 0.3298, 0.7428, 0.2912, 0.7428, 0.2912, 0.7387, 0.1939, 0.7685, 0.1511, 0.7271, 0.1194, 0.7349, 0.07328, 0.7473, 0.1555, -9.121e-09, 0.3389, 0.04158, 0.2972, 0.03237, 0.373, 0.2633, 0.7767, 0.2647, 0.8263, 0.2475, 0.8315, 0.7156, 0.8204, 0.7156, 0.9125, 0.6919, 0.8879, 0.9262, 0.2837, 0.9237, 0.3501, 0.8946, 0.3519, 0.03589, 0.545, 0.01316, 0.5582, 0.03317, 0.482, 0.8946, 0.3519, 0.9069, 0.282, 0.9262, 0.2837, 0.9279, 0.1372, 0.9223, 1.704e-09, 0.9479, 0.1476, 0.9223, 1.704e-09, 0.9419, 0.0176, 0.9479, 0.1476, 0.9567, 0.1739, 0.931, 0.2261, 0.9479, 0.1476, 0.931, 0.2261, 0.9279, 0.1372, 0.9479, 0.1476, 0.1333, 0.6734, 0.1081, 0.7416, 0.0829, 0.6901, 0.1081, 0.7416, 0.1333, 0.6734, 0.1468, 0.7452, 0.2098, 0.7007, 0.1468, 0.7452, 0.1333, 0.6734, 0.2369, 0.7024, 0.2267, 0.7395, 0.2098, 0.7007, 0.2098, 0.7007, 0.2267, 0.7395, 0.1979, 0.7543, 0.7833, 0.5149, 0.7993, 0.5094, 0.8012, 0.5396, 0.7968, 0.6491, 0.809, 0.5733, 0.8239, 0.6433, 0.8239, 0.7213, 0.7968, 0.6491, 0.8239, 0.6433, 0.3659, 0.5605, 0.2925, 0.6529, 0.3244, 0.581, 0.3659, 0.5605, 0.3806, 0.5902, 0.2925, 0.6529, 0.1553, 0.8567, 0.1576, 0.898, 0.1282, 0.9057, 0.1545, 0.9359, 0.1282, 0.9057, 0.1576, 0.898, 0.8503, 0.672, 0.8239, 0.7106, 0.8252, 0.6452, 0.8294, 0.5857, 0.8488, 0.5734, 0.8503, 0.672, 0.8398, 0.5203, 0.8488, 0.5734, 0.8294, 0.5857, 0.8503, 0.672, 0.8488, 0.5734, 0.8614, 0.6525, 0.8749, 0.5103, 0.8488, 0.5734, 0.8398, 0.5203, 0.8655, 0.5926, 0.8488, 0.5734, 0.8749, 0.5103, 0.8339, 0.4807, 0.8749, 0.5103, 0.8398, 0.5203, 0.8655, 0.5926, 0.8749, 0.5103, 0.894, 0.5255, 0.8339, 0.4807, 0.8581, 0.4781, 0.8749, 0.5103, 0.4274, 0.5263, 0.4159, 0.5487, 0.3806, 0.5332, 0.8786, 0.4787, 0.8749, 0.5103, 0.8581, 0.4781, 0.8339, 0.4807, 0.8404, 0.4584, 0.8581, 0.4781, 0.7271, 0.3298, 0.7713, 0.4041, 0.7593, 0.4366, 0.7768, 0.4584, 0.7593, 0.4366, 0.7997, 0.4444, 0.7997, 0.4444, 0.7593, 0.4366, 0.7713, 0.4041, 0.04158, 0.2972, 0.01446, 0.2984, 0.08464, 0.2223, -9.121e-09, 0.3389, 0.01446, 0.2984, 0.04158, 0.2972, 0.7473, 0.1555, 0.746, 0.04974, 0.7685, 0.1511, 0.7267, 0.5487, 0.7267, 0.6341, 0.7216, 0.5917, 0.9412, 0.3127, 0.9237, 0.3501, 0.9262, 0.2837, 0.9089, 0.1142, 0.9279, 0.1372, 0.907, 0.1868, 0.931, 0.2261, 0.9103, 0.2149, 0.9279, 0.1372, 0.2711, 0.8213, 0.2647, 0.7659, 0.2932, 0.8405, 0.931, 0.2261, 0.9525, 0.2568, 0.9172, 0.2769, 0.9172, 0.2769, 0.9525, 0.2568, 0.9454, 0.2814, 0.2098, 0.7007, 0.1979, 0.7543, 0.1468, 0.7452, 0.1468, 0.7452, 0.1979, 0.7543, 0.1617, 0.7659, 0.7833, 0.5149, 0.7757, 0.4584, 0.7993, 0.5094, 0.7993, 0.5094, 0.7757, 0.4584, 0.8105, 0.4751, 0.7833, 0.5149, 0.8012, 0.5396, 0.7533, 0.5576, 0.809, 0.5733, 0.7873, 0.5783, 0.8012, 0.5396, 0.7533, 0.5576, 0.8012, 0.5396, 0.7597, 0.5867, 0.7597, 0.5867, 0.8012, 0.5396, 0.7873, 0.5783, 0.7968, 0.6491, 0.7873, 0.5783, 0.809, 0.5733, 0.1591, 0.7659, 0.1852, 0.788, 0.1553, 0.8567, 0.9625, 0.3785, 0.9625, 0.4435, 0.9368, 0.3862, 0.1128, 0.8274, 0.1208, 0.8657, 0.05834, 0.8642, 0.01613, 0.9195, 0.05834, 0.8642, 0.01791, 0.9471, 0.8503, 0.672, 0.8402, 0.7398, 0.8239, 0.7106, 0.7536, 0.3552, 0.7713, 0.4041, 0.7271, 0.3298, 0.7536, 0.3552, 0.7428, 0.2912, 0.7649, 0.3252, 0.7685, 0.1511, 0.746, 0.04974, 0.7831, 0.05949, 0.7831, 0.05949, 0.746, 0.04974, 0.7769, 6.303e-09, 0.7769, 6.303e-09, 0.746, 0.04974, 0.7448, 0.01051, 0.2357, 0.8681, 0.2162, 0.8277, 0.2475, 0.8315, 0.2633, 0.7767, 0.2475, 0.8315, 0.2311, 0.7659, 0.2311, 0.7659, 0.2475, 0.8315, 0.2162, 0.8277, 0.9412, 0.3127, 0.9262, 0.2837, 0.9541, 0.2814, 0.9223, 1.704e-09, 0.9279, 0.1372, 0.8946, 0.0112, 0.9089, 0.1142, 0.8946, 0.0112, 0.9279, 0.1372, 0.2647, 0.8904, 0.2711, 0.8213, 0.2932, 0.8405, 0.9172, 0.2769, 0.8946, 0.2483, 0.931, 0.2261, 0.931, 0.2261, 0.8946, 0.2483, 0.9103, 0.2149, 0.7833, 0.5149, 0.7334, 0.5057, 0.7757, 0.4584, 0.7757, 0.4584, 0.7334, 0.5057, 0.7466, 0.4651, 0.2932, 0.8405, 0.3008, 0.8767, 0.2647, 0.8904, 0.6919, 0.7036, 0.665, 0.7303, 0.6451, 0.6825, 0.6451, 0.6825, 0.665, 0.7303, 0.6432, 0.7509, 0.6061, 0.6999, 0.6451, 0.6825, 0.6432, 0.7509, 0.7597, 0.5867, 0.7873, 0.5783, 0.747, 0.6669, 0.7737, 0.7074, 0.7873, 0.5783, 0.7968, 0.6491, 0.7737, 0.7074, 0.747, 0.6669, 0.7873, 0.5783, 0.8076, 0.7542, 0.7737, 0.7074, 0.7968, 0.6491, 0.8076, 0.7542, 0.8188, 0.7912, 0.7932, 0.7982, 0.1793, 0.8506, 0.1821, 0.8901, 0.1553, 0.8567, 0.1553, 0.8567, 0.1821, 0.8901, 0.1576, 0.898, 0.1934, 0.8345, 0.1821, 0.8901, 0.1793, 0.8506, 0.01613, 0.9195, 0.03339, 0.8793, 0.05834, 0.8642, 0.3687, 0.8307, 0.3687, 0.7659, 0.3784, 0.8201, 0.8655, 0.5926, 0.8942, 0.6552, 0.8614, 0.6525, 0.8614, 0.6525, 0.8488, 0.5734, 0.8655, 0.5926, 0.3806, 0.5332, 0.3818, 0.5001, 0.4274, 0.5263, 0.4196, 0.4912, 0.4274, 0.5263, 0.3818, 0.5001, 0.7713, 0.4041, 0.808, 0.4095, 0.7997, 0.4444, 0.7536, 0.3552, 0.808, 0.4095, 0.7713, 0.4041, 0.7428, 0.2912, 0.7685, 0.1511, 0.8423, 0.1966, 0.7685, 0.1511, 0.7831, 0.05949, 0.7915, 0.1013, 0.218, 0.9012, 0.2162, 0.8277, 0.2357, 0.8681, 0.2362, 0.9021, 0.218, 0.9012, 0.2357, 0.8681, 0.9412, 0.3127, 0.9422, 0.3581, 0.9237, 0.3501, 0.9618, 0.2975, 0.9422, 0.3581, 0.9412, 0.3127, 0.9618, 0.3785, 0.9422, 0.3581, 0.9618, 0.2975, 0.9541, 0.2814, 0.9618, 0.2975, 0.9412, 0.3127, 0.468, 0.5487, 0.4732, 0.576, 0.451, 0.5573, 0.468, 0.5487, 0.5675, 0.5664, 0.5495, 0.5932, 0.5495, 0.5932, 0.5675, 0.5664, 0.628, 0.6057, 0.6919, 0.5487, 0.7216, 0.6288, 0.6919, 0.6859, 0.6676, 0.6627, 0.6919, 0.7036, 0.6451, 0.6825, 0.5982, 0.7476, 0.6061, 0.6999, 0.6432, 0.7509, 0.747, 0.6669, 0.729, 0.6384, 0.7597, 0.5867, 0.5982, 0.7476, 0.6432, 0.7509, 0.6063, 0.7807, 0.747, 0.6669, 0.7737, 0.7074, 0.7271, 0.7064, 0.7271, 0.7064, 0.7737, 0.7074, 0.7718, 0.7405, 0.775, 0.7636, 0.7718, 0.7405, 0.8076, 0.7542, 0.8076, 0.7542, 0.7718, 0.7405, 0.7737, 0.7074, 0.5646, 0.8332, 0.57, 0.8924, 0.527, 0.8648, 0.527, 0.8648, 0.57, 0.8924, 0.5459, 0.9042, 0.8076, 0.7542, 0.7932, 0.7982, 0.775, 0.7636, 0.775, 0.7636, 0.7932, 0.7982, 0.7622, 0.7889, 0.4527, 0.8845, 0.5079, 0.899, 0.4978, 0.9168, 0.5459, 0.9042, 0.5079, 0.899, 0.527, 0.8648, 0.4527, 0.8845, 0.46, 0.9029, 0.4183, 0.8862, 0.4183, 0.8862, 0.46, 0.9029, 0.3806, 0.9192, 0.1128, 0.8274, 0.06745, 0.8348, 0.1208, 0.7661, 0.05834, 0.8642, 0.06745, 0.8348, 0.1128, 0.8274, 0.03339, 0.8793, 0.01613, 0.9195, 7.051e-09, 0.8938, 0.8614, 0.6525, 0.8673, 0.7558, 0.8402, 0.7398, 0.4891, 0.4969, 0.4274, 0.5263, 0.4733, 0.4782, 0.4196, 0.4912, 0.4571, 0.4654, 0.4274, 0.5263, 0.4571, 0.4654, 0.4733, 0.4782, 0.4274, 0.5263, 0.3603, 0.8048, 0.3687, 0.7659, 0.3687, 0.8476, 0.9217, 0.9271, 0.9217, 0.8442, 0.9712, 0.8839, 0.7985, 0.3498, 0.808, 0.4095, 0.7536, 0.3552, 0.7649, 0.3252, 0.7428, 0.2912, 0.8423, 0.1966, 0.7915, 0.1013, 0.7831, 0.05949, 0.815, 0.05649, 0.815, 0.05649, 0.7831, 0.05949, 0.8069, 0.03973, 0.8118, 0.005351, 0.8069, 0.03973, 0.7769, 6.303e-09, 0.7769, 6.303e-09, 0.8069, 0.03973, 0.7831, 0.05949, 0.4351, 0.1164, 0.3909, 0.1525, 0.4095, 0.1001, 0.4095, 0.1001, 0.3909, 0.1525, 0.3806, 0.1352, 0.2311, 0.7659, 0.2162, 0.8277, 0.196, 0.7768, 0.196, 0.7768, 0.2162, 0.8277, 0.1934, 0.8398, 0.5048, 0.02259, 0.4729, 0.1018, 0.4479, 0.0792, 0.4095, 0.1001, 0.4729, 0.1018, 0.4351, 0.1164, 0.5495, 0.5932, 0.5523, 0.6191, 0.468, 0.5487, 0.748, 0.8014, 0.748, 0.9096, 0.7271, 0.8138, 0.4862, 0.6146, 0.4732, 0.576, 0.5523, 0.6191, 0.5495, 0.5932, 0.6676, 0.6627, 0.6451, 0.6825, 0.6061, 0.6999, 0.6005, 0.6754, 0.6451, 0.6825, 0.5646, 0.8332, 0.6063, 0.7807, 0.6064, 0.8205, 0.5646, 0.8332, 0.5982, 0.7476, 0.6063, 0.7807, 0.01747, 0.8638, 0.06745, 0.8348, 0.05834, 0.8642, 0.5101, 0.9192, 0.5382, 0.9192, 0.5138, 0.9488, 7.051e-09, 0.8938, 0.01747, 0.8638, 0.03339, 0.8793, 0.8933, 0.7276, 0.8673, 0.7558, 0.8614, 0.6525, 0.8933, 0.7276, 0.8614, 0.6525, 0.8942, 0.6552, 0.4891, 0.4969, 0.4733, 0.4782, 0.5482, 0.4693, 0.5664, 0.4261, 0.5482, 0.4693, 0.4733, 0.4782, 0.9712, 0.8839, 0.9776, 0.9027, 0.9217, 0.9271, 0.7915, 0.1013, 0.8087, 0.133, 0.7685, 0.1511, 0.8423, 0.1966, 0.7685, 0.1511, 0.83, 0.1509, 0.83, 0.1509, 0.7685, 0.1511, 0.8087, 0.133, 0.83, 0.1509, 0.8087, 0.133, 0.8202, 0.09203, 0.3856, 0.1929, 0.4212, 0.1863, 0.3902, 0.2268, 0.3856, 0.1929, 0.3909, 0.1525, 0.4212, 0.1863, 0.4351, 0.1164, 0.4504, 0.1721, 0.3909, 0.1525, 0.4212, 0.1863, 0.3909, 0.1525, 0.4504, 0.1721, 0.5171, 0.04413, 0.4729, 0.1018, 0.5048, 0.02259, 0.5208, 0.0751, 0.4729, 0.1018, 0.5171, 0.04413, 0.3806, 0.9463, 0.4025, 0.9192, 0.4025, 0.9642, 0.451, 0.5573, 0.4732, 0.576, 0.3806, 0.6059, 0.4862, 0.6146, 0.4491, 0.6129, 0.4732, 0.576, 0.6919, 0.9125, 0.737, 0.9166, 0.6919, 0.9637, 0.4491, 0.6129, 0.3806, 0.6059, 0.4732, 0.576, 0.4862, 0.6146, 0.5523, 0.6191, 0.5753, 0.6485, 0.5495, 0.5932, 0.6451, 0.6825, 0.5523, 0.6191, 0.6005, 0.6754, 0.5753, 0.6485, 0.6451, 0.6825, 0.5753, 0.6485, 0.5523, 0.6191, 0.6451, 0.6825, 0.9614, 0.5229, 1.0, 0.4739, 0.9603, 0.5595, 0.5646, 0.8332, 0.5287, 0.7805, 0.5982, 0.7476, 0.9603, 0.5595, 1.0, 0.4739, 0.96, 0.5874, 0.5287, 0.7805, 0.6061, 0.6999, 0.5982, 0.7476, 0.5027, 0.848, 0.5646, 0.8332, 0.527, 0.8648, 0.4876, 0.8113, 0.5287, 0.7805, 0.5027, 0.848, 0.5027, 0.848, 0.5287, 0.7805, 0.5646, 0.8332, 0.527, 0.8648, 0.5079, 0.899, 0.5027, 0.848, 0.5027, 0.848, 0.5079, 0.899, 0.4693, 0.8614, 0.4527, 0.8845, 0.4693, 0.8614, 0.5079, 0.899, 0.5027, 0.848, 0.4693, 0.8614, 0.4876, 0.8113, 0.4527, 0.8845, 0.4183, 0.8862, 0.4693, 0.8614, 0.9852, 0.6865, 1.0, 0.7371, 0.9434, 0.7095, 0.4344, 0.9545, 0.4165, 0.9192, 0.4505, 0.9192, 0.8197, 0.8014, 0.8197, 0.8995, 0.7987, 0.826, 0.06745, 0.8348, 0.01747, 0.8638, 0.0002676, 0.8325, 0.0002676, 0.8325, 0.01747, 0.8638, 7.051e-09, 0.8938, 0.7485, 0.9614, 0.748, 0.9065, 0.784, 0.9471, 0.5101, 0.9509, 0.4791, 0.9485, 0.5101, 0.9192, 0.5482, 0.4693, 0.6164, 0.4106, 0.6152, 0.4349, 0.784, 0.9471, 0.748, 0.9065, 0.7901, 0.9065, 0.748, 0.9065, 0.748, 0.8014, 0.7764, 0.8464, 0.4571, 0.4654, 0.503, 0.4422, 0.4733, 0.4782, 0.7985, 0.3498, 0.7536, 0.3552, 0.8246, 0.3323, 0.7649, 0.3252, 0.8571, 0.2996, 0.7536, 0.3552, 0.7987, 0.8014, 0.7987, 0.8995, 0.7764, 0.8785, 0.8764, 0.3192, 0.8246, 0.3323, 0.8571, 0.2996, 0.7649, 0.3252, 0.8856, 0.2647, 0.8571, 0.2996, 0.8856, 0.2647, 0.8764, 0.3192, 0.8571, 0.2996, 0.7649, 0.3252, 0.8423, 0.1966, 0.8856, 0.2647, 0.8856, 0.2647, 0.8423, 0.1966, 0.8946, 0.2096, 0.8722, 0.1932, 0.8946, 0.2096, 0.8423, 0.1966, 0.83, 0.1509, 0.8722, 0.1932, 0.8423, 0.1966, 0.4566, 0.1299, 0.4504, 0.1721, 0.4351, 0.1164, 0.5085, 0.1678, 0.4504, 0.1721, 0.4566, 0.1299, 0.4351, 0.1164, 0.4729, 0.1018, 0.4566, 0.1299, 0.5208, 0.0751, 0.4566, 0.1299, 0.4729, 0.1018, 0.8771, 0.9063, 0.9217, 0.9126, 0.9184, 0.9472, 0.9487, 0.489, 0.997, 0.4584, 0.9614, 0.5229, 0.6061, 0.6999, 0.5637, 0.726, 0.6005, 0.6754, 0.5428, 0.7561, 0.5287, 0.7805, 0.4876, 0.8113, 0.1039, 0.7659, 0.06745, 0.8348, 0.06568, 0.7693, 0.06745, 0.8348, 0.0355, 0.796, 0.06568, 0.7693, 0.0002676, 0.8325, 0.0355, 0.796, 0.06745, 0.8348, 0.6499, 0.3836, 0.6605, 0.3332, 0.6778, 0.3683, 0.0002676, 0.8325, 0.00563, 0.7882, 0.0355, 0.796, 0.6581, 0.2777, 0.6787, 0.3175, 0.6605, 0.3332, 0.6499, 0.3836, 0.6164, 0.4106, 0.6122, 0.3819, 0.5482, 0.4693, 0.5664, 0.4261, 0.6164, 0.4106, 0.6164, 0.4106, 0.5664, 0.4261, 0.6122, 0.3819, 0.5921, 0.3811, 0.6122, 0.3819, 0.5664, 0.4261, 0.1934, 0.9021, 0.2427, 0.9195, 0.2082, 0.9609, 0.8246, 0.3323, 0.882, 0.3399, 0.8244, 0.3767, 0.2411, 0.9609, 0.2082, 0.9609, 0.2427, 0.9195, 0.459, 0.4212, 0.4505, 0.4397, 0.4254, 0.4201, 0.8764, 0.3192, 0.882, 0.3399, 0.8246, 0.3323, 0.4865, 0.4196, 0.4505, 0.4397, 0.459, 0.4212, 0.4212, 0.1863, 0.4201, 0.25, 0.3811, 0.249, 0.3811, 0.249, 0.4201, 0.25, 0.3913, 0.2974, 0.4527, 0.1967, 0.4201, 0.25, 0.4212, 0.1863, 0.4527, 0.1967, 0.4212, 0.1863, 0.4504, 0.1721, 0.4527, 0.1967, 0.4504, 0.1721, 0.5085, 0.1678, 0.5085, 0.1678, 0.4566, 0.1299, 0.5208, 0.0751, 0.9217, 0.7774, 0.9204, 0.8129, 0.8708, 0.8099, 0.8708, 0.8099, 0.9204, 0.8129, 0.9217, 0.9126, 0.8771, 0.9063, 0.8421, 0.8664, 0.9217, 0.9126, 0.9614, 0.5229, 0.9603, 0.5595, 0.9177, 0.5663, 0.9265, 0.6036, 0.9177, 0.5663, 0.9603, 0.5595, 0.9603, 0.5595, 0.9632, 0.6371, 0.9265, 0.6036, 0.9632, 0.6371, 0.9122, 0.645, 0.9265, 0.6036, 0.9632, 0.6371, 0.9852, 0.6865, 0.9122, 0.645, 0.9852, 0.6865, 0.9434, 0.7095, 0.9122, 0.645, 0.9213, 0.6933, 0.9122, 0.645, 0.9434, 0.7095, 0.9213, 0.6933, 0.9434, 0.7095, 0.9364, 0.7335, 0.9434, 0.7095, 0.9884, 0.7494, 0.9364, 0.7335, 0.9368, 0.4537, 0.8946, 0.4537, 0.913, 0.4154, 0.6614, 0.2543, 0.6951, 0.2479, 0.6581, 0.2777, 0.6614, 0.2543, 0.6581, 0.2777, 0.6355, 0.2801, 0.6581, 0.2777, 0.6605, 0.3332, 0.6355, 0.2801, 0.6355, 0.2801, 0.6605, 0.3332, 0.6289, 0.3401, 0.6499, 0.3836, 0.6289, 0.3401, 0.6605, 0.3332, 0.6499, 0.3836, 0.6122, 0.3819, 0.6289, 0.3401, 0.6005, 0.3278, 0.6122, 0.3819, 0.5921, 0.3811, 0.6355, 0.2801, 0.6289, 0.3401, 0.6005, 0.3278, 0.6005, 0.3278, 0.6289, 0.3401, 0.6122, 0.3819, 0.5921, 0.3811, 0.5446, 0.3967, 0.5766, 0.3461, 0.5664, 0.4261, 0.5446, 0.3967, 0.5921, 0.3811, 0.2427, 0.9374, 0.2631, 0.9021, 0.2631, 0.9525, 0.503, 0.4422, 0.5446, 0.3967, 0.5664, 0.4261, 0.503, 0.4422, 0.5356, 0.3797, 0.5446, 0.3967, 0.2647, 0.9198, 0.297, 0.8904, 0.297, 0.957, 0.4865, 0.4196, 0.459, 0.4212, 0.4452, 0.3588, 0.4254, 0.4201, 0.4452, 0.3588, 0.459, 0.4212, 0.401, 0.3697, 0.4452, 0.3588, 0.4254, 0.4201, 0.401, 0.3697, 0.434, 0.3238, 0.4452, 0.3588, 0.4452, 0.3588, 0.434, 0.3238, 0.5003, 0.2982, 0.4696, 0.269, 0.5003, 0.2982, 0.434, 0.3238, 0.401, 0.3697, 0.4164, 0.3159, 0.434, 0.3238, 0.4696, 0.269, 0.434, 0.3238, 0.4164, 0.3159, 0.3913, 0.2974, 0.4201, 0.25, 0.4164, 0.3159, 0.4164, 0.3159, 0.4201, 0.25, 0.4696, 0.269, 0.4696, 0.269, 0.4201, 0.25, 0.4527, 0.1967, 0.5208, 0.0751, 0.5327, 0.1334, 0.5085, 0.1678, 0.4505, 0.9303, 0.4791, 0.9192, 0.4791, 0.9538, 0.3387, 0.9523, 0.3008, 0.9678, 0.3067, 0.9337, 0.3008, 0.8779, 0.3354, 0.9078, 0.3067, 0.9337, 0.3067, 0.9337, 0.3354, 0.9078, 0.3387, 0.9523, 0.9217, 0.7774, 0.8466, 0.7712, 0.8808, 0.7558, 0.8708, 0.8099, 0.8466, 0.7712, 0.9217, 0.7774, 0.3387, 0.9523, 0.3354, 0.9078, 0.3679, 0.9152, 0.9217, 0.9126, 0.8421, 0.8664, 0.8708, 0.8099, 0.8708, 0.8099, 0.8421, 0.8664, 0.8327, 0.8129, 0.6843, 0.04003, 0.6388, 0.0171, 0.6845, -1.622e-08, 0.9487, 0.489, 0.9161, 0.5384, 0.9039, 0.5054, 0.7271, 0.03291, 0.6843, 0.04003, 0.6845, -1.622e-08, 0.9614, 0.5229, 0.9161, 0.5384, 0.9487, 0.489, 0.6843, 0.04003, 0.7271, 0.03291, 0.7064, 0.07651, 0.7064, 0.07651, 0.7271, 0.03291, 0.7254, 0.06085, 0.9614, 0.5229, 0.9177, 0.5663, 0.9161, 0.5384, 0.9265, 0.6036, 0.9032, 0.5824, 0.9177, 0.5663, 0.7017, 0.09898, 0.7112, 0.1394, 0.6786, 0.1003, 0.9213, 0.6933, 0.8942, 0.678, 0.9122, 0.645, 0.7112, 0.1394, 0.6898, 0.1718, 0.6786, 0.1003, 0.6558, 0.124, 0.6786, 0.1003, 0.6898, 0.1718, 0.6558, 0.124, 0.6898, 0.1718, 0.6404, 0.1977, 0.6404, 0.1977, 0.6898, 0.1718, 0.6729, 0.2054, 0.7163, 0.8014, 0.7271, 0.8074, 0.7163, 0.8511, 0.711, 0.1881, 0.6729, 0.2054, 0.6898, 0.1718, 0.4025, 0.9192, 0.4165, 0.9436, 0.4025, 0.9621, 0.6663, 0.2127, 0.6404, 0.1977, 0.6729, 0.2054, 0.9589, 0.8442, 0.9217, 0.8231, 0.9454, 0.7949, 0.913, 0.4154, 0.9351, 0.4013, 0.9368, 0.4537, 0.9217, 0.8231, 0.9297, 0.7715, 0.9454, 0.7949, 0.9589, 0.7558, 0.9454, 0.7949, 0.9297, 0.7715, 0.5921, 0.3811, 0.5766, 0.3461, 0.6005, 0.3278, 0.5695, 0.3238, 0.6005, 0.3278, 0.5766, 0.3461, 0.5695, 0.3238, 0.5766, 0.3461, 0.5356, 0.3797, 0.4865, 0.4196, 0.5003, 0.2982, 0.5356, 0.3797, 0.4452, 0.3588, 0.5003, 0.2982, 0.4865, 0.4196, 0.5695, 0.3238, 0.5356, 0.3797, 0.5003, 0.2982, 0.7239, 0.7523, 0.7137, 0.7781, 0.7137, 0.6859, 0.4696, 0.269, 0.4527, 0.1967, 0.5375, 0.1696, 0.7924, 0.8995, 0.8197, 0.922, 0.7924, 0.9586, 0.5327, 0.1334, 0.552, 0.09509, 0.5654, 0.1311, 0.5654, 0.1311, 0.552, 0.09509, 0.6209, 0.1306, 0.6209, 0.1306, 0.552, 0.09509, 0.6023, 0.09851, 0.5681, 0.07005, 0.6023, 0.09851, 0.552, 0.09509, 0.5954, 0.02512, 0.6179, 0.04537, 0.5681, 0.07005, 0.5681, 0.07005, 0.6179, 0.04537, 0.6023, 0.09851, 0.8708, 0.8099, 0.8239, 0.7817, 0.8466, 0.7712, 0.8708, 0.8099, 0.8327, 0.8129, 0.8239, 0.7817, 0.6843, 0.04003, 0.6306, 0.0602, 0.6388, 0.0171, 0.6388, 0.0171, 0.6306, 0.0602, 0.6179, 0.04537, 0.6023, 0.09851, 0.6179, 0.04537, 0.6306, 0.0602, 0.6306, 0.0602, 0.6354, 0.08091, 0.6023, 0.09851, 0.6843, 0.04003, 0.6657, 0.08508, 0.6306, 0.0602, 0.6306, 0.0602, 0.6657, 0.08508, 0.6354, 0.08091, 0.6023, 0.09851, 0.6354, 0.08091, 0.6473, 0.1019, 0.6473, 0.1019, 0.6354, 0.08091, 0.6657, 0.08508, 0.6843, 0.04003, 0.7064, 0.07651, 0.6657, 0.08508, 0.6657, 0.08508, 0.7064, 0.07651, 0.6786, 0.1003, 0.7017, 0.09898, 0.6786, 0.1003, 0.7064, 0.07651, 0.6473, 0.1019, 0.6657, 0.08508, 0.6786, 0.1003, 0.6473, 0.1019, 0.6786, 0.1003, 0.6558, 0.124, 0.3603, 0.7659, 0.3603, 0.8384, 0.3378, 0.8251, 0.3008, 0.8342, 0.3378, 0.8251, 0.3305, 0.8491, 0.3305, 0.8491, 0.3378, 0.8251, 0.3603, 0.8384, 0.3062, 0.8098, 0.3378, 0.8251, 0.3008, 0.8342, 0.6355, 0.2801, 0.6204, 0.2375, 0.6614, 0.2543, 0.913, 0.4154, 0.9097, 0.3785, 0.9351, 0.4013, 0.3305, 0.8491, 0.3415, 0.875, 0.3137, 0.8779, 0.5695, 0.3238, 0.5003, 0.2982, 0.5545, 0.2955, 0.5169, 0.2541, 0.5545, 0.2955, 0.5003, 0.2982, 0.5169, 0.2541, 0.5003, 0.2982, 0.4696, 0.269, 0.4696, 0.269, 0.5375, 0.1696, 0.5169, 0.2541, 0.5327, 0.1334, 0.5375, 0.1696, 0.5085, 0.1678, 0.5654, 0.1311, 0.5375, 0.1696, 0.5327, 0.1334, 0.5654, 0.1311, 0.6209, 0.1306, 0.5853, 0.1492, 0.6034, 0.1703, 0.5853, 0.1492, 0.6209, 0.1306, 0.6473, 0.1019, 0.6209, 0.1306, 0.6023, 0.09851, 0.6473, 0.1019, 0.6558, 0.124, 0.6209, 0.1306, 0.6209, 0.1306, 0.6558, 0.124, 0.6209, 0.1852, 0.3062, 0.8098, 0.3372, 0.7706, 0.3378, 0.8251, 0.3305, 0.8491, 0.3137, 0.8779, 0.3008, 0.8342, 0.6004, 0.2241, 0.6128, 0.194, 0.6204, 0.2375, 0.6005, 0.3278, 0.5881, 0.274, 0.6355, 0.2801, 0.6355, 0.2801, 0.5881, 0.274, 0.6204, 0.2375, 0.5695, 0.3238, 0.5881, 0.274, 0.6005, 0.3278, 0.6004, 0.2241, 0.6204, 0.2375, 0.5881, 0.274, 0.5695, 0.3238, 0.5545, 0.2955, 0.5881, 0.274, 0.6004, 0.2241, 0.5881, 0.274, 0.5545, 0.2955, 0.5545, 0.2955, 0.5583, 0.2335, 0.6004, 0.2241, 0.6004, 0.2241, 0.5583, 0.2335, 0.5826, 0.1831, 0.5169, 0.2541, 0.5583, 0.2335, 0.5545, 0.2955, 0.5826, 0.1831, 0.5583, 0.2335, 0.5169, 0.2541, 0.5169, 0.2541, 0.5375, 0.1696, 0.5826, 0.1831, 0.5654, 0.1311, 0.5826, 0.1831, 0.5375, 0.1696, 0.5654, 0.1311, 0.5853, 0.1492, 0.5826, 0.1831, 0.5826, 0.1831, 0.5853, 0.1492, 0.6034, 0.1703, 0.2039, 0.4065, 0.154, 0.3885, 0.2032, 0.3108, 0.6034, 0.1703, 0.6128, 0.194, 0.5826, 0.1831, 0.6004, 0.2241, 0.5826, 0.1831, 0.6128, 0.194])
me_mesh.materials.append(mat_material_001)
me_mesh.materials.append(mat_material_002)
me_mesh.update()
me_mesh.normals_split_custom_set([tuple(v) for v in zip(*[iter([0.04, -0.9988, 0.0291, 0.04, -0.9988, 0.0291, 0.04, -0.9988, 0.0291, -0.01524, -0.9991, -0.04017, -0.01524, -0.9991, -0.04017, -0.01524, -0.9991, -0.04017, 0.0642, -0.9974, -0.03278, 0.0642, -0.9974, -0.03278, 0.0642, -0.9974, -0.03278, 0.04793, -0.993, -0.1075, 0.04793, -0.993, -0.1075, 0.04793, -0.993, -0.1075, 0.006523, -0.9885, -0.1508, 0.006523, -0.9885, -0.1508, 0.006523, -0.9885, -0.1508, 0.01761, -0.994, -0.1084, 0.01761, -0.994, -0.1084, 0.01761, -0.994, -0.1084, -0.06662, -0.9937, 0.08995, -0.06662, -0.9937, 0.08995, -0.06662, -0.9937, 0.08995, -0.02487, -0.9958, 0.08808, -0.02487, -0.9958, 0.08808, -0.02487, -0.9958, 0.08808, -0.004652, -0.9837, 0.1798, -0.004652, -0.9837, 0.1798, -0.004652, -0.9837, 0.1798, 0.05475, -0.9886, 0.1405, 0.05743, -0.9879, 0.1443, 0.0537, -0.9888, 0.139, -0.03915, -0.9824, -0.1827, -0.03915, -0.9824, -0.1827, -0.03915, -0.9824, -0.1827, -0.0723, -0.9964, -0.0449, -0.0723, -0.9964, -0.0449, -0.0723, -0.9964, -0.0449, -0.08484, -0.9846, -0.1528, -0.08484, -0.9846, -0.1528, -0.08484, -0.9846, -0.1528, -0.08379, -0.9965, -0.003308, -0.08379, -0.9965, -0.003308, -0.08379, -0.9965, -0.003308, -0.01324, -0.9753, 0.2206, -0.01324, -0.9753, 0.2206, -0.01324, -0.9753, 0.2206, 0.05475, -0.9886, 0.1405, 0.05836, -0.9876, 0.1456, 0.05743, -0.9879, 0.1443, 0.002152, -0.9988, -0.04861, 0.002152, -0.9988, -0.04861, 0.002152, -0.9988, -0.04861, 0.08561, -0.972, -0.2189, 0.08561, -0.972, -0.2189, 0.08561, -0.972, -0.2189, 0.09584, -0.9748, -0.2014, 0.09584, -0.9748, -0.2014, 0.09584, -0.9748, -0.2014, 0.03673, -0.9517, -0.3048, 0.03673, -0.9517, -0.3048, 0.03673, -0.9517, -0.3048, -0.04276, -0.9501, -0.3091, -0.04276, -0.9501, -0.3091, -0.04276, -0.9501, -0.3091, -0.02921, -0.9442, -0.3281, -0.02921, -0.9442, -0.3281, -0.02921, -0.9442, -0.3281, -0.115, -0.9764, -0.1827, -0.115, -0.9764, -0.1827, -0.115, -0.9764, -0.1827, -0.02536, -0.9735, -0.2275, -0.02536, -0.9735, -0.2275, -0.02536, -0.9735, -0.2275, -0.03724, -0.9993, -0.008477, -0.03724, -0.9993, -0.008477, -0.03724, -0.9993, -0.008477, -0.1193, -0.9637, 0.2386, -0.1193, -0.9637, 0.2386, -0.1193, -0.9637, 0.2386, -0.0793, -0.9797, 0.1841, -0.0793, -0.9797, 0.1841, -0.0793, -0.9797, 0.1841, -0.007978, -0.9252, 0.3794, -0.007978, -0.9252, 0.3794, -0.007978, -0.9252, 0.3794, 0.001662, -0.9504, 0.3111, 0.001662, -0.9504, 0.3111, 0.001662, -0.9504, 0.3111, 0.07687, -0.956, 0.2833, 0.07687, -0.956, 0.2833, 0.07687, -0.956, 0.2833, 0.04724, -0.9843, 0.1701, 0.04724, -0.9843, 0.1701, 0.04724, -0.9843, 0.1701, 0.07193, -0.9052, -0.4189, 0.07193, -0.9052, -0.4189, 0.07193, -0.9052, -0.4189, -0.1071, -0.9158, -0.3871, -0.1071, -0.9158, -0.3871, -0.1071, -0.9158, -0.3871, -0.05294, -0.9982, -0.02904, -0.05294, -0.9982, -0.02904, -0.05294, -0.9982, -0.02904, -0.1574, -0.9872, -0.02581, -0.1574, -0.9872, -0.02581, -0.1574, -0.9872, -0.02581, -0.01872, -0.9779, 0.2081, -0.0154, -0.9784, 0.206, -0.01832, -0.978, 0.2079, -0.08238, -0.9171, 0.3901, -0.08238, -0.9171, 0.3901, -0.08238, -0.9171, 0.3901, 0.09686, -0.937, 0.3356, 0.09686, -0.937, 0.3356, 0.09686, -0.937, 0.3356, 0.1114, -0.9725, 0.2047, 0.1114, -0.9725, 0.2047, 0.1114, -0.9725, 0.2047, 0.04922, -0.9759, -0.2126, 0.04922, -0.9759, -0.2126, 0.04922, -0.9759, -0.2126, 0.1056, -0.9324, -0.3456, 0.1056, -0.9324, -0.3456, 0.1056, -0.9324, -0.3456, 0.06152, -0.9349, -0.3496, 0.06152, -0.9349, -0.3496, 0.06152, -0.9349, -0.3496, -0.1217, -0.9253, -0.3592, -0.1217, -0.9253, -0.3592, -0.1217, -0.9253, -0.3592, -0.07944, -0.9611, -0.2644, -0.07944, -0.9611, -0.2644, -0.07944, -0.9611, -0.2644, -0.1087, -0.9887, 0.1037, -0.1087, -0.9887, 0.1037, -0.1087, -0.9887, 0.1037, -0.0154, -0.9784, 0.206, -0.01191, -0.9789, 0.2038, -0.01832, -0.978, 0.2079, -0.1078, -0.879, 0.4645, -0.1078, -0.879, 0.4645, -0.1078, -0.879, 0.4645, 0.03875, -0.8312, 0.5546, 0.03875, -0.8312, 0.5546, 0.03875, -0.8312, 0.5546, 0.1076, -0.8436, 0.5261, 0.1076, -0.8436, 0.5261, 0.1076, -0.8436, 0.5261, 0.1104, -0.9309, 0.3482, 0.1104, -0.9309, 0.3482, 0.1104, -0.9309, 0.3482, -0.02147, -0.8865, -0.4623, -0.02147, -0.8865, -0.4623, -0.02147, -0.8865, -0.4623, -0.05726, -0.8303, -0.5544, -0.05726, -0.8303, -0.5544, -0.05726, -0.8303, -0.5544, -0.1132, -0.8402, -0.5303, -0.1132, -0.8402, -0.5303, -0.1132, -0.8402, -0.5303, -0.1441, -0.963, -0.2279, -0.1441, -0.963, -0.2279, -0.1441, -0.963, -0.2279, -0.04907, -0.996, 0.07489, -0.04907, -0.996, 0.07489, -0.04907, -0.996, 0.07489, -0.0361, -0.8986, 0.4373, -0.0361, -0.8986, 0.4373, -0.0361, -0.8986, 0.4373, -0.134, -0.9717, 0.1947, -0.134, -0.9717, 0.1947, -0.134, -0.9717, 0.1947, -0.084, -0.9528, 0.2918, -0.084, -0.9528, 0.2918, -0.084, -0.9528, 0.2918, 0.1369, -0.9158, 0.3775, 0.1369, -0.9158, 0.3775, 0.1369, -0.9158, 0.3775, 0.1389, -0.8888, 0.4367, 0.1389, -0.8888, 0.4367, 0.1389, -0.8888, 0.4367, 0.02315, -0.8298, 0.5575, 0.02315, -0.8298, 0.5575, 0.02315, -0.8298, 0.5575, -0.1715, -0.7193, -0.6732, -0.1715, -0.7193, -0.6732, -0.1715, -0.7193, -0.6732, -0.1868, -0.8952, -0.4047, -0.1868, -0.8952, -0.4047, -0.1868, -0.8952, -0.4047, -0.1192, -0.8511, -0.5113, -0.1192, -0.8511, -0.5113, -0.1192, -0.8511, -0.5113, -0.2754, -0.8926, -0.3569, -0.2754, -0.8926, -0.3569, -0.2754, -0.8926, -0.3569, -0.1352, -0.9873, 0.08321, -0.1352, -0.9873, 0.08321, -0.1352, -0.9873, 0.08321, 0.1378, -0.9755, 0.1715, 0.1378, -0.9755, 0.1715, 0.1378, -0.9755, 0.1715, 0.1316, -0.9821, -0.1349, 0.1316, -0.9821, -0.1349, 0.1316, -0.9821, -0.1349, -0.04251, -0.8842, -0.4652, -0.04251, -0.8842, -0.4652, -0.04251, -0.8842, -0.4652, 0.2262, -0.5645, -0.7938, 0.2262, -0.5645, -0.7938, 0.2262, -0.5645, -0.7938, -0.09321, -0.6693, -0.7371, -0.09321, -0.6693, -0.7371, -0.09321, -0.6693, -0.7371, -0.1407, -0.5948, -0.7915, -0.1407, -0.5948, -0.7915, -0.1407, -0.5948, -0.7915, -0.2461, -0.8365, -0.4895, -0.2461, -0.8365, -0.4895, -0.2461, -0.8365, -0.4895, -0.01422, -0.949, -0.3149, -0.01422, -0.949, -0.3149, -0.01422, -0.949, -0.3149, -0.1758, -0.7297, 0.6608, -0.1758, -0.7297, 0.6608, -0.1758, -0.7297, 0.6608, 0.03568, -0.9089, 0.4155, 0.03568, -0.9089, 0.4155, 0.03568, -0.9089, 0.4155, 0.1014, -0.9069, 0.409, 0.1014, -0.9069, 0.409, 0.1014, -0.9069, 0.409, 0.05525, -0.8767, 0.4778, 0.05525, -0.8767, 0.4778, 0.05525, -0.8767, 0.4778, -0.02528, -0.9983, 0.05159, -0.02528, -0.9983, 0.05159, -0.02528, -0.9983, 0.05159, 0.1971, -0.9169, 0.347, 0.1971, -0.9169, 0.347, 0.1971, -0.9169, 0.347, -0.1856, -0.9712, 0.1495, -0.1856, -0.9712, 0.1495, -0.1856, -0.9712, 0.1495, -0.05719, -0.983, 0.1742, -0.05719, -0.983, 0.1742, -0.05719, -0.983, 0.1742, -0.1663, -0.752, -0.6379, -0.1663, -0.752, -0.6379, -0.1663, -0.752, -0.6379, -0.3383, -0.7237, -0.6016, -0.3383, -0.7237, -0.6016, -0.3383, -0.7237, -0.6016, -0.2424, -0.4886, 0.8382, -0.2424, -0.4886, 0.8382, -0.2424, -0.4886, 0.8382, -0.403, -0.1345, 0.9053, -0.403, -0.1345, 0.9053, -0.403, -0.1345, 0.9053, 0.2938, -0.46, 0.8379, 0.2938, -0.46, 0.8379, 0.2938, -0.46, 0.8379, -0.03451, -0.7477, 0.6631, -0.03451, -0.7477, 0.6631, -0.03451, -0.7477, 0.6631, 0.3186, -0.7485, 0.5816, 0.3186, -0.7485, 0.5816, 0.3186, -0.7485, 0.5816, 0.154, -0.9433, 0.294, 0.154, -0.9433, 0.294, 0.154, -0.9433, 0.294, -0.001989, -0.913, 0.408, -0.001989, -0.913, 0.408, -0.001989, -0.913, 0.408, 0.2977, -0.6833, -0.6667, 0.2977, -0.6833, -0.6667, 0.2977, -0.6833, -0.6667, 0.2833, -0.6778, -0.6785, 0.2833, -0.6778, -0.6785, 0.2833, -0.6778, -0.6785, -0.285, -0.4719, -0.8343, -0.285, -0.4719, -0.8343, -0.285, -0.4719, -0.8343, 0.2325, -0.9579, -0.1685, 0.2277, -0.9597, -0.1648, 0.2313, -0.9583, -0.1676, -0.08334, -0.4347, -0.8967, -0.08334, -0.4347, -0.8967, -0.08334, -0.4347, -0.8967, -0.1455, 0.08116, -0.986, -0.1411, 0.08662, -0.9862, -0.1445, 0.08233, -0.9861, -0.5266, -0.2849, -0.801, -0.5266, -0.2849, -0.801, -0.5266, -0.2849, -0.801, -0.6003, -0.6558, -0.4578, -0.6003, -0.6558, -0.4578, -0.6003, -0.6558, -0.4578, -0.1565, -0.9828, -0.09829, -0.1565, -0.9828, -0.09829, -0.1565, -0.9828, -0.09829, -0.005863, -0.9978, 0.06675, -0.005863, -0.9978, 0.06675, -0.005863, -0.9978, 0.06675, -0.3336, -0.9391, -0.08231, -0.3336, -0.9391, -0.08231, -0.3336, -0.9391, -0.08231, -0.6682, -0.6937, 0.2687, -0.6682, -0.6937, 0.2687, -0.6682, -0.6937, 0.2687, -0.4516, -0.4413, 0.7754, -0.4516, -0.4413, 0.7754, -0.4516, -0.4413, 0.7754, -0.4423, -0.7115, 0.546, -0.4423, -0.7115, 0.546, -0.4423, -0.7115, 0.546, -0.5767, -0.3584, 0.7342, -0.5767, -0.3584, 0.7342, -0.5767, -0.3584, 0.7342, -0.2653, -0.2821, 0.922, -0.2653, -0.2821, 0.922, -0.2653, -0.2821, 0.922, -0.2827, -0.5884, 0.7575, -0.2827, -0.5884, 0.7575, -0.2827, -0.5884, 0.7575, 0.09655, -0.9478, 0.3038, 0.09655, -0.9478, 0.3038, 0.09655, -0.9478, 0.3038, 0.5623, -0.645, 0.5175, 0.5623, -0.645, 0.5175, 0.5623, -0.645, 0.5175, 0.1951, -0.3443, 0.9184, 0.1951, -0.3443, 0.9184, 0.1951, -0.3443, 0.9184, -0.05549, -0.4009, 0.9144, -0.05549, -0.4009, 0.9144, -0.05549, -0.4009, 0.9144, 0.08237, -0.9001, 0.4279, 0.08237, -0.9001, 0.4279, 0.08237, -0.9001, 0.4279, -0.001529, -0.494, 0.8695, -0.001529, -0.494, 0.8695, -0.001529, -0.494, 0.8695, 0.4586, -0.4533, 0.7643, 0.4586, -0.4533, 0.7643, 0.4586, -0.4533, 0.7643, 0.5799, -0.1716, 0.7964, 0.5799, -0.1716, 0.7964, 0.5799, -0.1716, 0.7964, 0.6319, -0.5772, 0.5172, 0.6319, -0.5772, 0.5172, 0.6319, -0.5772, 0.5172, 0.6962, -0.3709, 0.6146, 0.6962, -0.3709, 0.6146, 0.6962, -0.3709, 0.6146, 0.3765, -0.9232, -0.07711, 0.3765, -0.9232, -0.07711, 0.3765, -0.9232, -0.07711, 0.229, -0.8607, 0.4546, 0.229, -0.8607, 0.4546, 0.229, -0.8607, 0.4546, -0.02208, -0.9875, -0.1561, -0.02208, -0.9875, -0.1561, -0.02208, -0.9875, -0.1561, 0.1157, -0.7278, -0.676, 0.1157, -0.7278, -0.676, 0.1157, -0.7278, -0.676, 0.2917, -0.8235, -0.4865, 0.2917, -0.8235, -0.4865, 0.2917, -0.8235, -0.4865, 0.7326, -0.1412, -0.6659, 0.7326, -0.1412, -0.6659, 0.7326, -0.1412, -0.6659, 0.3468, -0.4011, -0.8478, 0.3468, -0.4011, -0.8478, 0.3468, -0.4011, -0.8478, 0.2977, -0.3971, -0.8681, 0.2977, -0.3971, -0.8681, 0.2977, -0.3971, -0.8681, 0.2277, -0.9597, -0.1648, 0.2264, -0.9602, -0.1638, 0.2313, -0.9583, -0.1676, 0.4346, -0.6334, -0.6403, 0.4346, -0.6334, -0.6403, 0.4346, -0.6334, -0.6403, -0.2909, -0.5319, -0.7952, -0.2909, -0.5319, -0.7952, -0.2909, -0.5319, -0.7952, -0.06084, -0.3577, -0.9319, -0.06084, -0.3577, -0.9319, -0.06084, -0.3577, -0.9319, -0.34, -0.4114, -0.8457, -0.34, -0.4114, -0.8457, -0.34, -0.4114, -0.8457, -0.5993, -0.1288, -0.7901, -0.5993, -0.1288, -0.7901, -0.5993, -0.1288, -0.7901, -0.5127, -0.03532, -0.8578, -0.5122, -0.03706, -0.8581, -0.513, -0.03448, -0.8577, -0.6094, -0.0778, -0.7891, -0.6094, -0.0778, -0.7891, -0.6094, -0.0778, -0.7891, -0.5119, -0.0378, -0.8582, -0.5122, -0.03706, -0.8581, -0.5127, -0.03532, -0.8578, -0.4294, 0.2895, -0.8555, -0.4294, 0.2895, -0.8555, -0.4294, 0.2895, -0.8555, -0.8374, -0.2331, -0.4943, -0.8374, -0.2331, -0.4943, -0.8374, -0.2331, -0.4943, -0.4075, 0.5116, -0.7564, -0.4075, 0.5116, -0.7564, -0.4075, 0.5116, -0.7564, -0.8753, -0.1922, -0.4438, -0.8753, -0.1922, -0.4438, -0.8753, -0.1922, -0.4438, -0.7104, 0.677, -0.1924, -0.7104, 0.677, -0.1924, -0.7104, 0.677, -0.1924, -0.9238, 0.3511, -0.1529, -0.9238, 0.3511, -0.1529, -0.9238, 0.3511, -0.1529, -0.959, -0.2487, 0.1357, -0.959, -0.2487, 0.1357, -0.959, -0.2487, 0.1357, -0.4858, -0.2714, 0.8309, -0.4858, -0.2714, 0.8309, -0.4858, -0.2714, 0.8309, -0.9355, 0.1797, 0.3042, -0.9355, 0.1797, 0.3042, -0.9355, 0.1797, 0.3042, -0.7091, 0.3569, 0.6081, -0.7091, 0.3569, 0.6081, -0.7091, 0.3569, 0.6081, -0.2208, -0.8421, 0.492, -0.2208, -0.8421, 0.492, -0.2208, -0.8421, 0.492, -0.04856, -0.8804, 0.4718, -0.04856, -0.8804, 0.4718, -0.04856, -0.8804, 0.4718, -0.5173, -0.1229, 0.847, -0.5173, -0.1229, 0.847, -0.5173, -0.1229, 0.847, 0.1748, 0.6009, 0.78, 0.1748, 0.6009, 0.78, 0.1748, 0.6009, 0.78, -0.06115, -0.04339, 0.9972, -0.06115, -0.04339, 0.9972, -0.06115, -0.04339, 0.9972, 0.7634, 0.3978, 0.5088, 0.7634, 0.3978, 0.5088, 0.7634, 0.3978, 0.5088, 0.7673, -0.1214, 0.6297, 0.7673, -0.1214, 0.6297, 0.7673, -0.1214, 0.6297, 0.3676, 0.8144, 0.4491, 0.3676, 0.8144, 0.4491, 0.3676, 0.8144, 0.4491, 0.6746, -0.6734, 0.3022, 0.6746, -0.6734, 0.3022, 0.6746, -0.6734, 0.3022, 0.638, -0.6396, 0.4288, 0.638, -0.6396, 0.4288, 0.638, -0.6396, 0.4288, 0.2927, -0.8294, -0.4758, 0.2927, -0.8294, -0.4758, 0.2927, -0.8294, -0.4758, -0.2623, -0.8457, -0.4648, -0.2623, -0.8457, -0.4648, -0.2623, -0.8457, -0.4648, 0.8079, -0.1229, -0.5764, 0.8079, -0.1229, -0.5764, 0.8079, -0.1229, -0.5764, 0.8082, -0.07757, -0.5837, 0.8082, -0.07757, -0.5837, 0.8082, -0.07757, -0.5837, 0.5654, 0.3389, -0.7519, 0.5654, 0.3389, -0.7519, 0.5654, 0.3389, -0.7519, 0.08996, -0.171, -0.9811, 0.08996, -0.171, -0.9811, 0.08996, -0.171, -0.9811, 0.3638, 0.3073, -0.8793, 0.3638, 0.3073, -0.8793, 0.3638, 0.3073, -0.8793, 0.3207, 0.2688, -0.9082, 0.3207, 0.2688, -0.9082, 0.3207, 0.2688, -0.9082, 0.4641, -0.1879, -0.8656, 0.4641, -0.1879, -0.8656, 0.4641, -0.1879, -0.8656, -0.2105, 0.1472, -0.9664, -0.2105, 0.1472, -0.9664, -0.2105, 0.1472, -0.9664, -0.1816, 0.2914, -0.9392, -0.1816, 0.2914, -0.9392, -0.1816, 0.2914, -0.9392, -0.1399, 0.08812, -0.9862, -0.1445, 0.08233, -0.9861, -0.1411, 0.08662, -0.9862, 0.0261, -0.4161, -0.909, 0.0261, -0.4161, -0.909, 0.0261, -0.4161, -0.909, -0.2639, -0.08729, -0.9606, -0.2639, -0.08729, -0.9606, -0.2639, -0.08729, -0.9606, -0.45, -0.1655, 0.8775, -0.45, -0.1655, 0.8775, -0.45, -0.1655, 0.8775, -0.5993, 0.002753, 0.8005, -0.5993, 0.002753, 0.8005, -0.5993, 0.002753, 0.8005, -0.519, -0.1958, 0.8321, -0.519, -0.1958, 0.8321, -0.519, -0.1958, 0.8321, -0.2555, -0.08323, 0.9632, -0.2555, -0.08323, 0.9632, -0.2555, -0.08323, 0.9632, -0.1285, -0.2481, 0.9602, -0.1285, -0.2481, 0.9602, -0.1285, -0.2481, 0.9602, 0.3052, 0.03825, 0.9515, 0.3091, 0.04474, 0.95, 0.3041, 0.03615, 0.952, 0.6748, -0.2423, 0.6971, 0.6748, -0.2423, 0.6971, 0.6748, -0.2423, 0.6971, 0.7736, 0.0003958, 0.6336, 0.7736, 0.0003958, 0.6336, 0.7736, 0.0003958, 0.6336, 0.1218, 0.337, 0.9336, 0.1222, 0.336, 0.9339, 0.1219, 0.3369, 0.9336, 0.5768, 0.1362, 0.8054, 0.5768, 0.1362, 0.8054, 0.5768, 0.1362, 0.8054, 0.5512, 0.03075, 0.8338, 0.5512, 0.03075, 0.8338, 0.5512, 0.03075, 0.8338, 0.3732, 0.8009, 0.4682, 0.3732, 0.8009, 0.4682, 0.3732, 0.8009, 0.4682, 0.8418, -0.03519, 0.5387, 0.8418, -0.03519, 0.5387, 0.8418, -0.03519, 0.5387, 0.856, -0.05668, 0.5139, 0.856, -0.05668, 0.5139, 0.856, -0.05668, 0.5139, 0.6881, 0.6395, -0.3429, 0.6881, 0.6395, -0.3429, 0.6881, 0.6395, -0.3429, 0.7033, 0.6511, -0.2855, 0.7033, 0.6511, -0.2855, 0.7033, 0.6511, -0.2855, 0.2657, 0.8212, 0.5049, 0.2657, 0.8212, 0.5049, 0.2657, 0.8212, 0.5049, 0.7278, 0.6853, 0.02562, 0.7278, 0.6853, 0.02562, 0.7278, 0.6853, 0.02562, -0.02462, 0.9997, 0.008115, -0.02476, 0.9997, 0.00817, -0.02468, 0.9997, 0.008136, -0.02457, 0.9997, 0.008094, -0.02462, 0.9997, 0.008115, -0.02468, 0.9997, 0.008136, 0.6865, 0.2941, -0.665, 0.6865, 0.2941, -0.665, 0.6865, 0.2941, -0.665, 0.371, -0.5332, -0.7603, 0.371, -0.5332, -0.7603, 0.371, -0.5332, -0.7603, 0.6907, 0.3049, -0.6557, 0.6907, 0.3049, -0.6557, 0.6907, 0.3049, -0.6557, 0.5873, -0.3292, -0.7394, 0.5873, -0.3292, -0.7394, 0.5873, -0.3292, -0.7394, -0.1704, 0.2518, -0.9527, -0.1704, 0.2518, -0.9527, -0.1704, 0.2518, -0.9527, -0.5445, 0.2146, -0.8108, -0.5445, 0.2146, -0.8108, -0.5445, 0.2146, -0.8108, -0.4919, 0.1479, -0.858, -0.4919, 0.1479, -0.858, -0.4919, 0.1479, -0.858, -0.5, 0.6781, -0.5386, -0.5, 0.6781, -0.5386, -0.5, 0.6781, -0.5386, -0.08736, 0.3297, -0.94, -0.08736, 0.3297, -0.94, -0.08736, 0.3297, -0.94, -0.2846, 0.5664, -0.7734, -0.2846, 0.5664, -0.7734, -0.2846, 0.5664, -0.7734, -0.6939, 0.4434, -0.5673, -0.6939, 0.4434, -0.5673, -0.6939, 0.4434, -0.5673, -0.6519, 0.5432, -0.5292, -0.6519, 0.5432, -0.5292, -0.6519, 0.5432, -0.5292, -0.4425, 0.8841, 0.1499, -0.4425, 0.8841, 0.1499, -0.4425, 0.8841, 0.1499, -0.3199, 0.9344, 0.1569, -0.3199, 0.9344, 0.1569, -0.3199, 0.9344, 0.1569, -0.5765, 0.5304, 0.6215, -0.5765, 0.5304, 0.6215, -0.5765, 0.5304, 0.6215, -0.1863, 0.592, 0.7841, -0.1863, 0.592, 0.7841, -0.1863, 0.592, 0.7841, -0.3354, -0.05602, 0.9404, -0.3354, -0.05602, 0.9404, -0.3354, -0.05602, 0.9404, -0.5761, 0.6245, 0.5274, -0.5761, 0.6245, 0.5274, -0.5761, 0.6245, 0.5274, 0.3102, 0.04658, 0.9495, 0.3091, 0.04474, 0.95, 0.3052, 0.03825, 0.9515, 0.1635, 0.4449, 0.8805, 0.1635, 0.4449, 0.8805, 0.1635, 0.4449, 0.8805, -0.2112, 0.3576, 0.9097, -0.2112, 0.3576, 0.9097, -0.2112, 0.3576, 0.9097, -0.1683, 0.6161, 0.7695, -0.1683, 0.6161, 0.7695, -0.1683, 0.6161, 0.7695, -0.1738, 0.6405, 0.7481, -0.1738, 0.6405, 0.7481, -0.1738, 0.6405, 0.7481, 0.1219, 0.3369, 0.9336, 0.1219, 0.3371, 0.9335, 0.1218, 0.337, 0.9336, 0.3276, 0.775, 0.5404, 0.3276, 0.775, 0.5404, 0.3276, 0.775, 0.5404, 0.4662, 0.7928, 0.3925, 0.4662, 0.7928, 0.3925, 0.4662, 0.7928, 0.3925, 0.521, 0.7979, 0.3033, 0.521, 0.7979, 0.3033, 0.521, 0.7979, 0.3033, 0.574, 0.6764, 0.4615, 0.574, 0.6764, 0.4615, 0.574, 0.6764, 0.4615, 0.1884, 0.8159, -0.5466, 0.1884, 0.8159, -0.5466, 0.1884, 0.8159, -0.5466, 0.682, 0.7056, 0.1924, 0.682, 0.7056, 0.1924, 0.682, 0.7056, 0.1924, 0.647, 0.6781, -0.3487, 0.647, 0.6781, -0.3487, 0.647, 0.6781, -0.3487, 0.6445, 0.7627, 0.05338, 0.6445, 0.7627, 0.05338, 0.6445, 0.7627, 0.05338, 0.3261, 0.7752, -0.541, 0.3261, 0.7752, -0.541, 0.3261, 0.7752, -0.541, 0.4171, 0.7589, -0.5, 0.4171, 0.7589, -0.5, 0.4171, 0.7589, -0.5, 0.08456, 0.3717, -0.9245, 0.08456, 0.3717, -0.9245, 0.08456, 0.3717, -0.9245, 0.4135, 0.1869, -0.8911, 0.4135, 0.1869, -0.8911, 0.4135, 0.1869, -0.8911, 0.08568, 0.88, -0.4673, 0.08568, 0.88, -0.4673, 0.08568, 0.88, -0.4673, 0.04241, 0.8689, -0.4931, 0.04241, 0.8689, -0.4931, 0.04241, 0.8689, -0.4931, -0.1498, 0.3083, -0.9394, -0.1498, 0.3083, -0.9394, -0.1498, 0.3083, -0.9394, -0.2037, 0.4843, -0.8508, -0.2037, 0.4843, -0.8508, -0.2037, 0.4843, -0.8508, -0.61, 0.5221, -0.5961, -0.61, 0.5221, -0.5961, -0.61, 0.5221, -0.5961, 0.09879, 0.868, -0.4866, 0.09879, 0.868, -0.4866, 0.09879, 0.868, -0.4866, -0.1143, 0.7827, -0.6118, -0.1143, 0.7827, -0.6118, -0.1143, 0.7827, -0.6118, -0.2106, 0.7182, -0.6632, -0.2106, 0.7182, -0.6632, -0.2106, 0.7182, -0.6632, -0.0301, 0.5782, -0.8153, -0.0301, 0.5782, -0.8153, -0.0301, 0.5782, -0.8153, -0.08028, 0.5002, -0.8622, -0.08028, 0.5002, -0.8622, -0.08028, 0.5002, -0.8622, 0.1095, -0.2017, -0.9733, 0.1095, -0.2017, -0.9733, 0.1095, -0.2017, -0.9733, -0.3424, -0.001633, -0.9396, -0.3424, -0.001633, -0.9396, -0.3424, -0.001633, -0.9396, -0.05998, 0.8831, -0.4653, -0.05998, 0.8831, -0.4653, -0.05998, 0.8831, -0.4653, -0.02653, 0.9858, -0.1657, -0.02653, 0.9858, -0.1657, -0.02653, 0.9858, -0.1657, -0.0153, 0.9477, -0.3188, -0.0153, 0.9477, -0.3188, -0.0153, 0.9477, -0.3188, 0.3822, 0.6218, 0.6836, 0.3822, 0.6218, 0.6836, 0.3822, 0.6218, 0.6836, 0.02265, 0.9662, 0.2567, 0.02265, 0.9662, 0.2567, 0.02265, 0.9662, 0.2567, -0.1452, 0.6175, 0.7731, -0.1452, 0.6175, 0.7731, -0.1452, 0.6175, 0.7731, -0.5419, 0.1283, 0.8306, -0.5419, 0.1283, 0.8306, -0.5419, 0.1283, 0.8306, -0.6578, 0.4759, 0.5839, -0.6578, 0.4759, 0.5839, -0.6578, 0.4759, 0.5839, -0.6793, 0.4718, 0.5621, -0.6793, 0.4718, 0.5621, -0.6793, 0.4718, 0.5621, 0.07703, 0.5415, 0.8372, 0.07703, 0.5415, 0.8372, 0.07703, 0.5415, 0.8372, -0.2483, 0.1057, 0.9629, -0.2483, 0.1057, 0.9629, -0.2483, 0.1057, 0.9629, -0.02684, 0.978, 0.207, -0.02684, 0.978, 0.207, -0.02684, 0.978, 0.207, -0.0498, 0.9397, 0.3385, -0.0498, 0.9397, 0.3385, -0.0498, 0.9397, 0.3385, 0.7194, 0.3328, 0.6097, 0.7194, 0.3328, 0.6097, 0.7194, 0.3328, 0.6097, 0.7053, 0.6635, 0.2495, 0.7053, 0.6635, 0.2495, 0.7053, 0.6635, 0.2495, 0.3019, 0.8341, 0.4616, 0.3019, 0.8341, 0.4616, 0.3019, 0.8341, 0.4616, 0.5467, 0.8252, 0.1419, 0.5467, 0.8252, 0.1419, 0.5467, 0.8252, 0.1419, -0.2944, 0.9235, -0.246, -0.2944, 0.9235, -0.246, -0.2944, 0.9235, -0.246, 0.7166, 0.6132, 0.3324, 0.7166, 0.6132, 0.3324, 0.7166, 0.6132, 0.3324, 0.3942, 0.9181, -0.04109, 0.3942, 0.9181, -0.04109, 0.3942, 0.9181, -0.04109, -0.02131, 0.9998, -0.003536, -0.02131, 0.9998, -0.003536, -0.02131, 0.9998, -0.003536, -0.03028, 0.9936, 0.1092, -0.03028, 0.9936, 0.1092, -0.03028, 0.9936, 0.1092, 0.4117, 0.8628, -0.2934, 0.4117, 0.8628, -0.2934, 0.4117, 0.8628, -0.2934, 0.1998, 0.9685, 0.1489, 0.1998, 0.9685, 0.1489, 0.1998, 0.9685, 0.1489, 0.1913, -0.01595, -0.9814, 0.1913, -0.01595, -0.9814, 0.1913, -0.01595, -0.9814, -0.1811, -0.3377, -0.9237, -0.1811, -0.3377, -0.9237, -0.1811, -0.3377, -0.9237, 0.01638, -0.399, -0.9168, 0.01638, -0.399, -0.9168, 0.01638, -0.399, -0.9168, -0.3573, 0.05725, -0.9322, -0.3573, 0.05725, -0.9322, -0.3573, 0.05725, -0.9322, -0.5439, 0.4424, -0.7131, -0.5439, 0.4424, -0.7131, -0.5439, 0.4424, -0.7131, -0.6711, 0.7207, -0.1739, -0.6711, 0.7207, -0.1739, -0.6711, 0.7207, -0.1739, -0.4684, 0.8816, 0.05771, -0.4684, 0.8816, 0.05771, -0.4684, 0.8816, 0.05771, -0.815, 0.5742, 0.07802, -0.815, 0.5742, 0.07802, -0.815, 0.5742, 0.07802, -0.4643, 0.2265, 0.8562, -0.4643, 0.2265, 0.8562, -0.4643, 0.2265, 0.8562, -0.2848, -0.01438, 0.9585, -0.2848, -0.01438, 0.9585, -0.2848, -0.01438, 0.9585, 0.03114, 0.01965, 0.9993, 0.03114, 0.01965, 0.9993, 0.03114, 0.01965, 0.9993, 0.08763, 0.08416, 0.9926, 0.08763, 0.08416, 0.9926, 0.08763, 0.08416, 0.9926, -0.09849, 0.7211, 0.6858, -0.09849, 0.7211, 0.6858, -0.09849, 0.7211, 0.6858, -0.6454, 0.7406, 0.187, -0.6454, 0.7406, 0.187, -0.6454, 0.7406, 0.187, -0.07089, 0.9929, 0.09577, -0.07089, 0.9929, 0.09577, -0.07089, 0.9929, 0.09577, -0.2704, 0.9613, 0.05323, -0.2704, 0.9613, 0.05323, -0.2704, 0.9613, 0.05323, 0.2715, 0.7756, 0.5698, 0.2715, 0.7756, 0.5698, 0.2715, 0.7756, 0.5698, 0.2694, 0.8202, 0.5046, 0.2694, 0.8202, 0.5046, 0.2694, 0.8202, 0.5046, -0.07941, 0.59, 0.8035, -0.07941, 0.59, 0.8035, -0.07941, 0.59, 0.8035, -0.0795, 0.9245, 0.3727, -0.0795, 0.9245, 0.3727, -0.0795, 0.9245, 0.3727, 0.1144, 0.9929, -0.0319, 0.1144, 0.9929, -0.0319, 0.1144, 0.9929, -0.0319, 0.2512, 0.5721, 0.7808, 0.2512, 0.5721, 0.7808, 0.2512, 0.5721, 0.7808, -0.08855, 0.9644, 0.2492, -0.08855, 0.9644, 0.2492, -0.08855, 0.9644, 0.2492, 0.5433, 0.7511, 0.3749, 0.5433, 0.7511, 0.3749, 0.5433, 0.7511, 0.3749, -0.4262, 0.8823, -0.1996, -0.4262, 0.8823, -0.1996, -0.4262, 0.8823, -0.1996, -0.1779, 0.9721, -0.1531, -0.1779, 0.9721, -0.1531, -0.1779, 0.9721, -0.1531, 0.3672, 0.862, 0.3496, 0.3672, 0.862, 0.3496, 0.3672, 0.862, 0.3496, 0.5205, 0.5888, -0.6183, 0.5205, 0.5888, -0.6183, 0.5205, 0.5888, -0.6183, 0.2102, 0.9678, 0.1387, 0.2102, 0.9678, 0.1387, 0.2102, 0.9678, 0.1387, 0.5374, 0.6683, -0.5144, 0.5374, 0.6683, -0.5144, 0.5374, 0.6683, -0.5144, 0.1482, 0.774, 0.6156, 0.1482, 0.774, 0.6156, 0.1482, 0.774, 0.6156, -0.1442, 0.9799, 0.1377, -0.1442, 0.9799, 0.1377, -0.1442, 0.9799, 0.1377, 0.04344, 0.9918, -0.1204, 0.04344, 0.9918, -0.1204, 0.04344, 0.9918, -0.1204, -0.1545, 0.9865, 0.05385, -0.1545, 0.9865, 0.05385, -0.1545, 0.9865, 0.05385, -0.3539, 0.9351, -0.01927, -0.3539, 0.9351, -0.01927, -0.3539, 0.9351, -0.01927, -0.2018, 0.9773, -0.06393, -0.2018, 0.9773, -0.06393, -0.2018, 0.9773, -0.06393, -0.4777, 0.857, -0.1935, -0.4777, 0.857, -0.1935, -0.4777, 0.857, -0.1935, -0.1978, 0.9723, -0.1243, -0.1978, 0.9723, -0.1243, -0.1978, 0.9723, -0.1243, -0.1094, 0.7914, -0.6014, -0.1094, 0.7914, -0.6014, -0.1094, 0.7914, -0.6014, -0.02249, 0.5416, -0.8403, -0.02249, 0.5416, -0.8403, -0.02249, 0.5416, -0.8403, -0.4105, 0.6027, -0.6842, -0.4105, 0.6027, -0.6842, -0.4105, 0.6027, -0.6842, -0.09438, 0.906, -0.4127, -0.09438, 0.906, -0.4127, -0.09438, 0.906, -0.4127, 0.1679, -0.09856, -0.9809, 0.1679, -0.09856, -0.9809, 0.1679, -0.09856, -0.9809, -0.09996, 0.01596, -0.9949, -0.09996, 0.01596, -0.9949, -0.09996, 0.01596, -0.9949, -0.3758, 0.3714, -0.849, -0.3758, 0.3714, -0.849, -0.3758, 0.3714, -0.849, 0.03308, 0.5851, -0.8103, 0.03308, 0.5851, -0.8103, 0.03308, 0.5851, -0.8103, -0.417, 0.8152, -0.402, -0.417, 0.8152, -0.402, -0.417, 0.8152, -0.402, -0.5081, 0.412, -0.7564, -0.5081, 0.412, -0.7564, -0.5081, 0.412, -0.7564, -0.6119, 0.5104, -0.6042, -0.6119, 0.5104, -0.6042, -0.6119, 0.5104, -0.6042, -0.765, 0.6351, -0.1067, -0.765, 0.6351, -0.1067, -0.765, 0.6351, -0.1067, -0.7816, 0.5632, 0.268, -0.7816, 0.5632, 0.268, -0.7816, 0.5632, 0.268, -0.6908, 0.3434, 0.6363, -0.6908, 0.3434, 0.6363, -0.6908, 0.3434, 0.6363, -0.8874, 0.4447, -0.1219, -0.8874, 0.4447, -0.1219, -0.8874, 0.4447, -0.1219, -0.9579, 0.1965, 0.2091, -0.9579, 0.1965, 0.2091, -0.9579, 0.1965, 0.2091, -0.74, 0.3483, 0.5754, -0.74, 0.3483, 0.5754, -0.74, 0.3483, 0.5754, -0.791, 0.5169, 0.3273, -0.791, 0.5169, 0.3273, -0.791, 0.5169, 0.3273, -0.6252, 0.2958, 0.7222, -0.6252, 0.2958, 0.7222, -0.6252, 0.2958, 0.7222, -0.3408, 0.6446, 0.6844, -0.3408, 0.6446, 0.6844, -0.3408, 0.6446, 0.6844, -0.8043, 0.4401, 0.3993, -0.8043, 0.4401, 0.3993, -0.8043, 0.4401, 0.3993, -0.1663, 0.4595, 0.8725, -0.1663, 0.4595, 0.8725, -0.1663, 0.4595, 0.8725, 0.2208, 0.955, -0.198, 0.2208, 0.955, -0.198, 0.2208, 0.955, -0.198, 0.1322, 0.9893, 0.06202, 0.1326, 0.9892, 0.06201, 0.1324, 0.9893, 0.06194, 0.2927, 0.9356, -0.1974, 0.2927, 0.9356, -0.1974, 0.2927, 0.9356, -0.1974, 0.2938, 0.7877, 0.5415, 0.2938, 0.7877, 0.5415, 0.2938, 0.7877, 0.5415, 0.8005, 0.5341, 0.272, 0.8005, 0.5341, 0.272, 0.8005, 0.5341, 0.272, 0.6963, 0.6165, -0.3675, 0.6963, 0.6165, -0.3675, 0.6963, 0.6165, -0.3675, 0.6368, 0.771, -0.01013, 0.6368, 0.771, -0.01013, 0.6368, 0.771, -0.01013, -0.0957, 0.9263, 0.3645, -0.09582, 0.9262, 0.3647, -0.09582, 0.9262, 0.3647, 0.03093, 0.7635, -0.6451, 0.03093, 0.7635, -0.6451, 0.03093, 0.7635, -0.6451, 0.8338, 0.07142, -0.5474, 0.8338, 0.07142, -0.5474, 0.8338, 0.07142, -0.5474, 0.4708, 0.172, -0.8653, 0.4708, 0.172, -0.8653, 0.4708, 0.172, -0.8653, 0.1287, 0.8165, -0.5629, 0.1287, 0.8165, -0.5629, 0.1287, 0.8165, -0.5629, 0.3778, 0.6766, -0.632, 0.3778, 0.6766, -0.632, 0.3778, 0.6766, -0.632, 0.6391, 0.7288, -0.2456, 0.6391, 0.7288, -0.2456, 0.6391, 0.7288, -0.2456, -0.5926, 0.7769, -0.2126, -0.5926, 0.7769, -0.2126, -0.5926, 0.7769, -0.2126, -0.3987, 0.8743, -0.277, -0.3987, 0.8743, -0.277, -0.3987, 0.8743, -0.277, -0.4717, 0.8019, -0.3668, -0.4717, 0.8019, -0.3668, -0.4717, 0.8019, -0.3668, -0.3087, 0.8434, 0.4397, -0.3112, 0.839, 0.4464, -0.3044, 0.8435, 0.4425, -0.748, 0.4424, -0.4947, -0.748, 0.4424, -0.4947, -0.748, 0.4424, -0.4947, -0.9639, 0.2067, 0.1676, -0.9639, 0.2067, 0.1676, -0.9639, 0.2067, 0.1676, -0.6412, 0.5901, -0.4906, -0.6412, 0.5901, -0.4906, -0.6412, 0.5901, -0.4906, -0.7187, 0.684, 0.125, -0.7187, 0.684, 0.125, -0.7187, 0.684, 0.125, -0.9687, 0.1968, 0.1512, -0.9687, 0.1968, 0.1512, -0.9687, 0.1968, 0.1512, -0.63, 0.7046, -0.3265, -0.63, 0.7046, -0.3265, -0.63, 0.7046, -0.3265, 0.1332, 0.5933, 0.7939, 0.1332, 0.5933, 0.7939, 0.1332, 0.5933, 0.7939, 0.0596, 0.6205, 0.7819, 0.0596, 0.6205, 0.7819, 0.0596, 0.6205, 0.7819, 0.2467, 0.6823, 0.6882, 0.2467, 0.6823, 0.6882, 0.2467, 0.6823, 0.6882, 0.2322, 0.6865, 0.689, 0.2322, 0.6865, 0.689, 0.2322, 0.6865, 0.689, 0.5254, 0.7873, 0.3226, 0.5254, 0.7873, 0.3226, 0.5254, 0.7873, 0.3226, 0.1322, 0.9893, 0.06202, 0.1324, 0.9893, 0.06194, 0.1281, 0.9898, 0.06259, 0.4303, 0.3691, 0.8238, 0.4303, 0.3691, 0.8238, 0.4303, 0.3691, 0.8238, 0.6877, 0.3535, 0.6341, 0.6877, 0.3535, 0.6341, 0.6877, 0.3535, 0.6341, 0.8698, 0.4816, 0.1074, 0.8698, 0.4816, 0.1074, 0.8698, 0.4816, 0.1074, 0.5543, 0.4148, -0.7216, 0.5543, 0.4148, -0.7216, 0.5543, 0.4148, -0.7216, -0.07962, 0.328, -0.9413, -0.07962, 0.328, -0.9413, -0.07962, 0.328, -0.9413, 0.2932, 0.7853, -0.5453, 0.2932, 0.7853, -0.5453, 0.2932, 0.7853, -0.5453, 0.7257, 0.4631, -0.5088, 0.7257, 0.4631, -0.5088, 0.7257, 0.4631, -0.5088, 0.6036, 0.4827, -0.6346, 0.6036, 0.4827, -0.6346, 0.6036, 0.4827, -0.6346, 0.2221, 0.6792, -0.6996, 0.2221, 0.6792, -0.6996, 0.2221, 0.6792, -0.6996, 0.4486, 0.3418, -0.8258, 0.4486, 0.3418, -0.8258, 0.4486, 0.3418, -0.8258, 0.05097, 0.5931, -0.8035, 0.05097, 0.5931, -0.8035, 0.05097, 0.5931, -0.8035, -0.04157, 0.2754, -0.9604, -0.04157, 0.2754, -0.9604, -0.04157, 0.2754, -0.9604, -0.5723, 0.3971, -0.7175, -0.5723, 0.3971, -0.7175, -0.5723, 0.3971, -0.7175, 0.1135, 0.8434, -0.5252, 0.1172, 0.8381, -0.5328, 0.1168, 0.8388, -0.5317, 0.1135, 0.8434, -0.5252, 0.1168, 0.8388, -0.5317, 0.1128, 0.8442, -0.524, 0.6202, 0.7695, -0.1524, 0.6202, 0.7695, -0.1524, 0.6202, 0.7695, -0.1524, 0.3606, 0.9264, 0.1079, 0.3606, 0.9264, 0.1079, 0.3606, 0.9264, 0.1079, 0.002101, 0.9779, -0.2091, 0.002101, 0.9779, -0.2091, 0.002101, 0.9779, -0.2091, -0.2669, 0.9633, -0.02702, -0.2669, 0.9633, -0.02702, -0.2669, 0.9633, -0.02702, -0.3103, 0.8424, 0.4406, -0.3112, 0.839, 0.4464, -0.3087, 0.8434, 0.4397, 0.1841, 0.845, 0.502, 0.1841, 0.845, 0.502, 0.1841, 0.845, 0.502, -0.3103, 0.8424, 0.4406, -0.3152, 0.8378, 0.4458, -0.3112, 0.839, 0.4464, 0.04902, 0.9865, 0.1564, 0.04902, 0.9865, 0.1564, 0.04902, 0.9865, 0.1564, -0.3013, 0.9246, -0.2331, -0.3013, 0.9246, -0.2331, -0.3013, 0.9246, -0.2331, -0.00784, 0.7711, -0.6367, -0.00784, 0.7711, -0.6367, -0.00784, 0.7711, -0.6367, -0.2212, 0.9369, -0.2708, -0.2212, 0.9369, -0.2708, -0.2212, 0.9369, -0.2708, -0.2536, 0.807, -0.5333, -0.2536, 0.807, -0.5333, -0.2536, 0.807, -0.5333, -0.18, 0.6567, -0.7324, -0.18, 0.6567, -0.7324, -0.18, 0.6567, -0.7324, -0.1964, 0.9803, -0.02029, -0.1964, 0.9803, -0.02029, -0.1964, 0.9803, -0.02029, -0.4967, 0.7983, 0.3407, -0.4967, 0.7983, 0.3407, -0.4967, 0.7983, 0.3407, -0.4398, 0.8975, -0.03429, -0.4398, 0.8975, -0.03429, -0.4398, 0.8975, -0.03429, -0.2677, 0.95, 0.161, -0.2679, 0.9503, 0.1585, -0.2679, 0.9504, 0.1582, -0.08451, 0.9963, -0.01213, -0.08451, 0.9963, -0.01213, -0.08451, 0.9963, -0.01213, -0.1931, 0.9703, -0.1457, -0.1931, 0.9703, -0.1457, -0.1931, 0.9703, -0.1457, -0.2677, 0.95, 0.161, -0.2676, 0.9499, 0.1614, -0.2679, 0.9503, 0.1585, -0.1811, 0.9682, 0.1725, -0.1811, 0.9682, 0.1725, -0.1811, 0.9682, 0.1725, 0.05874, 0.8418, 0.5366, 0.05874, 0.8418, 0.5366, 0.05874, 0.8418, 0.5366, 0.004478, 0.787, 0.617, 0.004478, 0.787, 0.617, 0.004478, 0.787, 0.617, 0.2574, 0.7412, 0.62, 0.2574, 0.7412, 0.62, 0.2574, 0.7412, 0.62, 0.192, 0.9749, -0.1124, 0.192, 0.9749, -0.1124, 0.192, 0.9749, -0.1124, -0.3058, 0.7344, 0.6059, -0.3058, 0.7344, 0.6059, -0.3058, 0.7344, 0.6059, -0.484, 0.3993, 0.7787, -0.484, 0.3993, 0.7787, -0.484, 0.3993, 0.7787, 0.01098, 0.01572, 0.9998, 0.01098, 0.01572, 0.9998, 0.01098, 0.01572, 0.9998, -0.1709, 0.4376, 0.8828, -0.1709, 0.4376, 0.8828, -0.1709, 0.4376, 0.8828, 0.4672, 0.2341, 0.8526, 0.4672, 0.2341, 0.8526, 0.4672, 0.2341, 0.8526, 0.6048, 0.2279, 0.7631, 0.6048, 0.2279, 0.7631, 0.6048, 0.2279, 0.7631, -0.1317, 0.4994, 0.8563, -0.1317, 0.4994, 0.8563, -0.1317, 0.4994, 0.8563, 0.6988, 0.3954, 0.5961, 0.6988, 0.3954, 0.5961, 0.6988, 0.3954, 0.5961, 0.7227, 0.3506, 0.5957, 0.7227, 0.3506, 0.5957, 0.7227, 0.3506, 0.5957, 0.5867, 0.7778, 0.2255, 0.5867, 0.7778, 0.2255, 0.5867, 0.7778, 0.2255, 0.8154, 0.5668, -0.1179, 0.8154, 0.5668, -0.1179, 0.8154, 0.5668, -0.1179, 0.6781, 0.7284, -0.09818, 0.6781, 0.7284, -0.09818, 0.6781, 0.7284, -0.09818, 0.8395, 0.3608, -0.4063, 0.8395, 0.3608, -0.4063, 0.8395, 0.3608, -0.4063, 0.2513, 0.8379, -0.4846, 0.2513, 0.8379, -0.4846, 0.2513, 0.8379, -0.4846, 0.2571, 0.8616, -0.4376, 0.2571, 0.8616, -0.4376, 0.2571, 0.8616, -0.4376, 0.4272, 0.2879, -0.8571, 0.4272, 0.2879, -0.8571, 0.4272, 0.2879, -0.8571, -0.1172, 0.5276, -0.8414, -0.1172, 0.5276, -0.8414, -0.1172, 0.5276, -0.8414, 0.6335, 0.7588, -0.1513, 0.6335, 0.7588, -0.1513, 0.6335, 0.7588, -0.1513, 0.2676, 0.7766, -0.5703, 0.2676, 0.7766, -0.5703, 0.2676, 0.7766, -0.5703, 0.4055, 0.913, -0.04462, 0.4055, 0.913, -0.04462, 0.4055, 0.913, -0.04462, 0.2243, 0.9484, 0.2239, 0.2243, 0.9484, 0.2239, 0.2243, 0.9484, 0.2239, -0.02627, 0.9383, 0.3447, -0.02627, 0.9383, 0.3447, -0.02627, 0.9383, 0.3447, -0.2229, 0.9739, 0.0424, -0.2229, 0.9739, 0.0424, -0.2229, 0.9739, 0.0424, -0.4998, 0.3569, -0.7892, -0.4998, 0.3569, -0.7892, -0.4998, 0.3569, -0.7892, -0.1403, 0.8213, -0.5529, -0.1403, 0.8213, -0.5529, -0.1403, 0.8213, -0.5529, -0.8568, 0.4971, -0.1372, -0.8568, 0.4971, -0.1372, -0.8568, 0.4971, -0.1372, -0.7928, 0.5869, -0.1642, -0.7928, 0.5869, -0.1642, -0.7928, 0.5869, -0.1642, -0.195, 0.9347, -0.2972, -0.195, 0.9347, -0.2972, -0.195, 0.9347, -0.2972, -0.6264, 0.6276, -0.4623, -0.6264, 0.6276, -0.4623, -0.6264, 0.6276, -0.4623, -0.3361, 0.8954, -0.292, -0.3361, 0.8954, -0.292, -0.3361, 0.8954, -0.292, -0.2085, 0.9017, 0.3787, -0.2085, 0.9017, 0.3787, -0.2085, 0.9017, 0.3787, -0.2967, 0.8679, 0.3983, -0.2967, 0.8679, 0.3983, -0.2967, 0.8679, 0.3983, -0.4861, 0.8634, -0.135, -0.4861, 0.8634, -0.135, -0.4861, 0.8634, -0.135, 0.05023, 0.8299, -0.5557, 0.05023, 0.8299, -0.5557, 0.05023, 0.8299, -0.5557, 0.03963, 0.9327, -0.3585, 0.03963, 0.9327, -0.3585, 0.03963, 0.9327, -0.3585, -0.09697, 0.9928, -0.06968, -0.09697, 0.9928, -0.06968, -0.09697, 0.9928, -0.06968, 0.06804, 0.9243, -0.3756, 0.06804, 0.9243, -0.3756, 0.06804, 0.9243, -0.3756, 0.4204, 0.8994, 0.12, 0.4204, 0.8994, 0.12, 0.4204, 0.8994, 0.12, 0.5486, 0.7837, 0.2914, 0.5486, 0.7837, 0.2914, 0.5486, 0.7837, 0.2914, -0.4307, 0.6909, 0.5807, -0.4307, 0.6909, 0.5807, -0.4307, 0.6909, 0.5807, -0.4409, 0.8879, -0.1313, -0.4409, 0.8879, -0.1313, -0.4409, 0.8879, -0.1313, -0.7138, 0.6698, 0.2047, -0.7138, 0.6698, 0.2047, -0.7138, 0.6698, 0.2047, -0.7621, 0.6201, 0.1861, -0.7621, 0.6201, 0.1861, -0.7621, 0.6201, 0.1861, -0.7026, 0.663, 0.2584, -0.7026, 0.663, 0.2584, -0.7026, 0.663, 0.2584, -0.1975, 0.7595, 0.6198, -0.1975, 0.7595, 0.6198, -0.1975, 0.7595, 0.6198, -0.475, 0.8439, 0.2493, -0.475, 0.8439, 0.2493, -0.475, 0.8439, 0.2493, 0.7306, 0.6235, 0.2785, 0.7306, 0.6235, 0.2785, 0.7306, 0.6235, 0.2785, 0.3227, 0.4249, 0.8458, 0.3227, 0.4249, 0.8458, 0.3227, 0.4249, 0.8458, 0.3736, 0.8943, 0.2462, 0.3736, 0.8943, 0.2462, 0.3736, 0.8943, 0.2462, 0.385, 0.8986, 0.2106, 0.385, 0.8986, 0.2106, 0.385, 0.8986, 0.2106, -0.4908, 0.726, 0.4817, -0.4908, 0.726, 0.4817, -0.4908, 0.726, 0.4817, -0.5137, 0.757, 0.4038, -0.5137, 0.757, 0.4038, -0.5137, 0.757, 0.4038, 0.01087, 0.9829, -0.184, 0.007326, 0.983, -0.1836, 0.00679, 0.983, -0.1834, 0.00679, 0.983, -0.1834, 0.007326, 0.983, -0.1836, 0.006428, 0.983, -0.1836, -0.7314, 0.6277, -0.2664, -0.7314, 0.6277, -0.2664, -0.7314, 0.6277, -0.2664, -0.6318, 0.6817, -0.369, -0.6318, 0.6817, -0.369, -0.6318, 0.6817, -0.369, 0.03939, 0.9126, -0.407, 0.03939, 0.9126, -0.407, 0.03939, 0.9126, -0.407, -0.3438, 0.7078, -0.617, -0.3438, 0.7078, -0.617, -0.3438, 0.7078, -0.617, -0.3496, 0.6718, -0.6531, -0.3496, 0.6718, -0.6531, -0.3496, 0.6718, -0.6531, -0.6155, 0.6369, -0.4642, -0.6155, 0.6369, -0.4642, -0.6155, 0.6369, -0.4642, 0.1546, 0.9871, -0.04108, 0.1546, 0.9871, -0.04108, 0.1546, 0.9871, -0.04108, -0.1659, 0.6648, 0.7284, -0.1659, 0.6648, 0.7284, -0.1659, 0.6648, 0.7284, -0.6846, 0.1523, 0.7128, -0.6846, 0.1523, 0.7128, -0.6846, 0.1523, 0.7128, -0.6703, 0.4782, 0.5676, -0.6703, 0.4782, 0.5676, -0.6703, 0.4782, 0.5676, -0.8019, 0.2005, 0.5627, -0.8019, 0.2005, 0.5627, -0.8019, 0.2005, 0.5627, 0.2958, 0.9506, -0.09367, 0.2958, 0.9506, -0.09367, 0.2958, 0.9506, -0.09367, -0.8759, 0.4523, -0.1682, -0.8759, 0.4523, -0.1682, -0.8759, 0.4523, -0.1682, -0.5787, 0.6869, 0.4396, -0.5787, 0.6869, 0.4396, -0.5787, 0.6869, 0.4396, 0.2648, 0.9035, -0.3369, 0.2648, 0.9035, -0.3369, 0.2648, 0.9035, -0.3369, 0.2101, 0.9053, -0.3692, 0.2101, 0.9053, -0.3692, 0.2101, 0.9053, -0.3692, 0.2018, 0.9503, -0.2372, 0.2018, 0.9503, -0.2372, 0.2018, 0.9503, -0.2372, 0.5486, 0.8203, 0.1616, 0.5486, 0.8203, 0.1616, 0.5486, 0.8203, 0.1616, 0.2093, 0.9778, 0.00856, 0.2093, 0.9778, 0.00856, 0.2093, 0.9778, 0.00856, 0.05586, 0.9705, 0.2344, 0.05586, 0.9705, 0.2344, 0.05586, 0.9705, 0.2344, -0.616, 0.7215, 0.3162, -0.616, 0.7215, 0.3162, -0.616, 0.7215, 0.3162, -0.5434, 0.713, 0.4431, -0.5434, 0.713, 0.4431, -0.5434, 0.713, 0.4431, -0.4348, 0.8955, -0.09484, -0.4348, 0.8955, -0.09484, -0.4348, 0.8955, -0.09484, -0.3442, 0.8662, 0.3621, -0.3442, 0.8662, 0.3621, -0.3442, 0.8662, 0.3621, -0.2009, 0.8522, 0.4831, -0.2009, 0.8522, 0.4831, -0.2009, 0.8522, 0.4831, -0.4196, 0.4037, 0.813, -0.4196, 0.4037, 0.813, -0.4196, 0.4037, 0.813, -0.5118, 0.2442, 0.8236, -0.5118, 0.2442, 0.8236, -0.5118, 0.2442, 0.8236, -0.02427, 0.8518, 0.5233, -0.02427, 0.8518, 0.5233, -0.02427, 0.8518, 0.5233, 0.1411, 0.9868, 0.07885, 0.1411, 0.9868, 0.07885, 0.1411, 0.9868, 0.07885, 0.1192, 0.9904, 0.07011, 0.1192, 0.9904, 0.07011, 0.1192, 0.9904, 0.07011, 0.1109, 0.9874, 0.1132, 0.1109, 0.9874, 0.1132, 0.1109, 0.9874, 0.1132, 0.2045, 0.8435, 0.4968, 0.2045, 0.8435, 0.4968, 0.2045, 0.8435, 0.4968, 0.1587, 0.9467, -0.2803, 0.1587, 0.9467, -0.2803, 0.1587, 0.9467, -0.2803, 0.3419, 0.9392, 0.03277, 0.3419, 0.9392, 0.03277, 0.3419, 0.9392, 0.03277, 0.3167, 0.9341, -0.1649, 0.3167, 0.9341, -0.1649, 0.3167, 0.9341, -0.1649, 0.4272, 0.9023, -0.05882, 0.4272, 0.9023, -0.05882, 0.4272, 0.9023, -0.05882, 0.3888, 0.8276, -0.405, 0.3925, 0.8279, -0.4007, 0.3935, 0.8279, -0.3996, 0.3875, 0.8275, -0.4064, 0.3925, 0.8279, -0.4007, 0.3888, 0.8276, -0.405, 0.5597, 0.8218, 0.1067, 0.5597, 0.8218, 0.1067, 0.5597, 0.8218, 0.1067, 0.02664, 0.9996, -0.01228, 0.02664, 0.9996, -0.01228, 0.02664, 0.9996, -0.01228, -0.3259, 0.8983, 0.2948, -0.3259, 0.8983, 0.2948, -0.3259, 0.8983, 0.2948, -0.3724, 0.8297, 0.4159, -0.3724, 0.8297, 0.4159, -0.3724, 0.8297, 0.4159, -0.0005587, -0.9997, 0.0239, -0.0005587, -0.9997, 0.0239, -0.0005587, -0.9997, 0.0239, -0.4991, 0.8496, 0.1705, -0.4991, 0.8496, 0.1705, -0.4991, 0.8496, 0.1705, 0.006542, 0.9569, 0.2902, 0.006542, 0.9569, 0.2902, 0.006542, 0.9569, 0.2902])] * 3)])

# ---- objects
ob_sm_env_cloud_03 = bpy.data.objects.new('SM_Env_Cloud_03', me_mesh)

# ---- transforms, parenting, visibility, modifiers, constraints
ob_sm_env_cloud_03.location = (0.0, 0.0, 0.0)
ob_sm_env_cloud_03.rotation_euler = (1.571, -0.0, 0.0)
ob_sm_env_cloud_03.scale = (0.01, 0.01, 0.01)
ob_sm_env_cloud_03.color = (0.8, 0.8, 0.8, 1.0)

# ---- collection membership
scene.collection.objects.link(ob_sm_env_cloud_03)

# ---- scene / render settings (as saved in the file)
scene.frame_start = 1; scene.frame_end = 250; scene.frame_set(1)
scene.render.engine = 'BLENDER_EEVEE_NEXT'
scene.cycles.sampling_pattern = 'TABULATED_SOBOL'
scene.view_settings.view_transform = 'Filmic'
bpy.context.view_layer.update()

# ---- added for rendering (the .blend has no active camera and no usable light): camera, sun
cam_auto = bpy.data.cameras.new('AutoCamera')
cam_auto.lens = 50.0
cam_auto.sensor_width = 36.0
cam_auto.clip_end = 1000.0
ob_auto_camera = bpy.data.objects.new('AutoCamera', cam_auto)
scene.collection.objects.link(ob_auto_camera)
ob_auto_camera.location = (7.65609, -9.18731, 7.11709)
ob_auto_camera.rotation_euler = (1.09748, -7.21219e-08, 0.694738)
scene.camera = ob_auto_camera
light_auto_sun = bpy.data.lights.new('AutoSun', 'SUN')
light_auto_sun.energy = 3.0
light_auto_sun.angle = 0.0523599
ob_auto_sun = bpy.data.objects.new('AutoSun', light_auto_sun)
scene.collection.objects.link(ob_auto_sun)
ob_auto_sun.rotation_euler = (0.872665, 0.174533, 0.523599)
bpy.context.view_layer.update()
